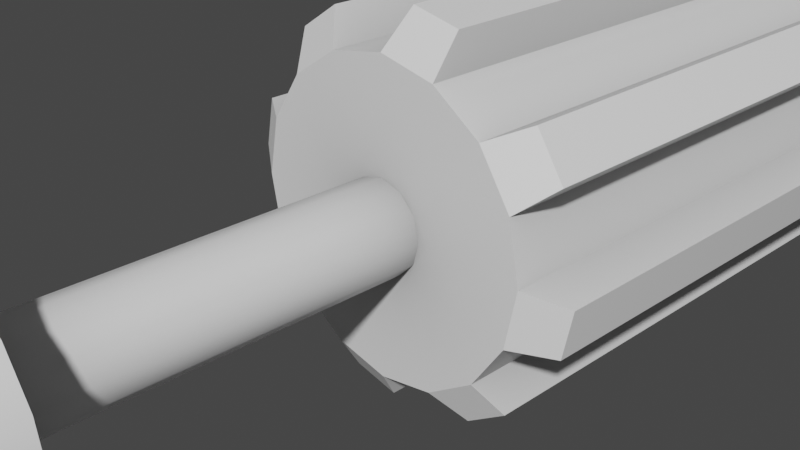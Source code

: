 # Source: ratcord.blend  (saved by Blender 3.0.42; exported with 4.5.12 LTS)
import bpy
from mathutils import Matrix  # noqa: F401  (used for matrix-valued properties, if any)

bpy.ops.wm.read_factory_settings(use_empty=True)
scene = bpy.context.scene
scene.name = 'Scene'

# ---- collections
col_collection = bpy.data.collections.new('Collection'); scene.collection.children.link(col_collection)

# ---- images (referenced by path relative to the original .blend; pixels are not part of the script)
import os
ASSET_DIR = os.environ.get("B2B_ASSET_DIR", "")  # directory of the original .blend (textures are referenced by path, not embedded)
HERE = os.path.dirname(os.path.abspath(__file__))  # packed textures are extracted next to this script under _unpacked/

def load_image(name, relpath, width, height, colorspace="sRGB"):
    """Load a texture the original file referenced (path relative to the .blend, or extracted next to this script)."""
    p = next((c for c in (os.path.join(HERE, relpath), os.path.join(ASSET_DIR, relpath)) if relpath and os.path.exists(c)), "")
    if p:
        img = bpy.data.images.load(p, check_existing=True)
        img.name = name
    else:  # same state as the original file: an image datablock whose file is absent (Cycles renders it pink)
        img = bpy.data.images.new(name, width, height)
        img.source = "FILE"
        img.filepath = "//" + (relpath or name)
    img.colorspace_settings.name = colorspace
    return img
img_ratcord = load_image('ratcord', 'ratcord.png', 1024, 1024, 'sRGB')

# ---- materials (node trees are filled in below, after node groups)
mat_ratcord = bpy.data.materials.new('ratcord')

# ---- material node trees
mat_ratcord.use_nodes = True; mat_ratcord.node_tree.nodes.clear()
_N = mat_ratcord.node_tree.nodes; _L = mat_ratcord.node_tree.links
n0 = _N.new('ShaderNodeBsdfPrincipled'); n0.name = 'Principled BSDF'; n0.location = (10, 300)
n0.distribution = 'GGX'
n0.subsurface_method = 'RANDOM_WALK_SKIN'
n0.inputs[3].default_value = 1.45
n0.inputs[27].default_value = (0.0, 0.0, 0.0, 1.0)
n0.inputs[28].default_value = 1.0
n1 = _N.new('ShaderNodeOutputMaterial'); n1.name = 'Material Output'; n1.location = (300, 300)
n2 = _N.new('ShaderNodeAmbientOcclusion'); n2.name = 'Ambient Occlusion'; n2.location = (-278, 244)
n2.samples = 25
n2.inputs[1].default_value = 10.0
n3 = _N.new('ShaderNodeTexImage'); n3.name = 'Image Texture'; n3.location = (-547, 110)
n3.image = img_ratcord
_L.new(n0.outputs[0], n1.inputs[0])
_L.new(n2.outputs[1], n0.inputs[0])
n1.is_active_output = True

# ---- world
world_world = bpy.data.worlds.new('World'); scene.world = world_world
world_world.use_nodes = True; world_world.node_tree.nodes.clear()
_N = world_world.node_tree.nodes; _L = world_world.node_tree.links
n0 = _N.new('ShaderNodeOutputWorld'); n0.name = 'World Output'; n0.location = (300, 300)
n1 = _N.new('ShaderNodeBackground'); n1.name = 'Background'; n1.location = (10, 300)
n1.inputs[0].default_value = (0.05088, 0.05088, 0.05088, 1.0)
_L.new(n1.outputs[0], n0.inputs[0])
n0.is_active_output = True
world_world.color = (0.05088, 0.05088, 0.05088)
world_world.use_sun_shadow = False
world_world.sun_shadow_jitter_overblur = 0.0

# ---- cameras
cam_camera = bpy.data.cameras.new('Camera')
cam_camera.clip_end = 100.0
cam_camera.ortho_scale = 7.314

# ---- lights
light_light = bpy.data.lights.new('Light', 'POINT')
light_light.transmission_factor = 0.0
light_light.energy = 1000.0
light_light.shadow_soft_size = 0.1
light_light.shadow_maximum_resolution = 0.006
light_light.use_absolute_resolution = True

# ---- meshes
me_cylinder = bpy.data.meshes.new('Cylinder')
me_cylinder.from_pydata([(0.0, 1.0, 0.1324), (0.3827, 0.9239, 0.1324), (0.7071, 0.7071, 0.1324), (0.9239, 0.3827, 0.1324), (1.0, -8.164e-08, 0.1324), (0.9239, -0.3827, 0.1324), (0.7071, -0.7071, 0.1324), (0.3827, -0.9239, 0.1324), (-8.742e-08, -1.0, 0.1324), (-0.3827, -0.9239, 0.1324), (-0.7071, -0.7071, 0.1324), (-0.9239, -0.3827, 0.1324), (-1.0, -2.6e-08, 0.1324), (-0.9239, 0.3827, 0.1324), (-0.7071, 0.7071, 0.1324), (-0.3827, 0.9239, 0.1324), (0.4006, 1.175, -0.02852), (0.07945, 1.238, -0.02852), (0.9319, 0.8196, -0.02852), (1.114, 0.5473, -0.02852), (1.238, -0.07945, -0.02852), (1.175, -0.4006, -0.02852), (0.8196, -0.9319, -0.02852), (0.5473, -1.114, -0.02852), (-0.07945, -1.238, -0.02852), (-0.4006, -1.175, -0.02852), (-0.9319, -0.8196, -0.02852), (-1.114, -0.5473, -0.02852), (-1.238, 0.07945, -0.02852), (-1.175, 0.4006, -0.02852), (-0.8196, 0.9319, -0.02852), (-0.5473, 1.114, -0.02852), (6.532e-09, 0.771, 2.529), (6.532e-09, 0.771, 4.071), (0.295, 0.7123, 2.529), (0.295, 0.7123, 4.071), (0.5451, 0.5451, 2.529), (0.5451, 0.5451, 4.071), (0.7123, 0.295, 2.529), (0.7123, 0.295, 4.071), (0.771, 1.118e-07, 2.529), (0.771, 1.118e-07, 4.071), (0.7123, -0.295, 2.529), (0.7123, -0.295, 4.071), (0.5451, -0.5451, 2.529), (0.5451, -0.5451, 4.071), (0.295, -0.7123, 2.529), (0.295, -0.7123, 4.071), (-6.087e-08, -0.771, 2.529), (-6.087e-08, -0.771, 4.071), (-0.295, -0.7123, 2.529), (-0.295, -0.7123, 4.071), (-0.5451, -0.5451, 2.529), (-0.5451, -0.5451, 4.071), (-0.7123, -0.295, 2.529), (-0.7123, -0.295, 4.071), (-0.771, 1.547e-07, 2.529), (-0.771, 1.547e-07, 4.071), (-0.7123, 0.295, 2.529), (-0.7123, 0.295, 4.071), (-0.5451, 0.5451, 2.529), (-0.5451, 0.5451, 4.071), (-0.295, 0.7123, 2.529), (-0.295, 0.7123, 4.071), (-1.054e-08, 0.2927, 0.04237), (-1.054e-08, 0.2927, 10.66), (0.1463, 0.2535, 0.04237), (0.1463, 0.2535, 10.66), (0.2535, 0.1463, 0.04237), (0.2535, 0.1463, 10.66), (0.2927, 7.122e-09, 0.04237), (0.2927, 4.457e-07, 10.66), (0.2535, -0.1463, 0.04237), (0.2535, -0.1463, 10.66), (0.1463, -0.2535, 0.04237), (0.1463, -0.2535, 10.66), (-3.613e-08, -0.2927, 0.04237), (-3.613e-08, -0.2927, 10.66), (-0.1463, -0.2535, 0.04237), (-0.1463, -0.2535, 10.66), (-0.2535, -0.1463, 0.04237), (-0.2535, -0.1463, 10.66), (-0.2927, 2.341e-08, 0.04237), (-0.2927, 4.62e-07, 10.66), (-0.2535, 0.1463, 0.04237), (-0.2535, 0.1463, 10.66), (-0.1463, 0.2535, 0.04237), (-0.1463, 0.2535, 10.66), (-4.828e-10, 1.113, 10.44), (-4.828e-10, 1.113, 11.19), (0.4259, 1.028, 10.44), (0.4259, 1.028, 11.19), (0.7869, 0.7869, 10.44), (0.7869, 0.7869, 11.19), (1.028, 0.4259, 10.44), (1.028, 0.4259, 11.19), (1.113, 4.654e-07, 10.44), (1.113, 4.009e-07, 11.19), (1.028, -0.4259, 10.44), (1.028, -0.4259, 11.19), (0.7869, -0.7869, 10.44), (0.7869, -0.7869, 11.19), (0.4259, -1.028, 10.44), (0.4259, -1.028, 11.19), (-9.777e-08, -1.113, 10.44), (-9.777e-08, -1.113, 11.19), (-0.4259, -1.028, 10.44), (-0.4259, -1.028, 11.19), (-0.7869, -0.7869, 10.44), (-0.7869, -0.7869, 11.19), (-1.028, -0.4259, 10.44), (-1.028, -0.4259, 11.19), (-1.113, 5.273e-07, 10.44), (-1.113, 4.628e-07, 11.19), (-1.028, 0.4259, 10.44), (-1.028, 0.4259, 11.19), (-0.7869, 0.7869, 10.44), (-0.7869, 0.7869, 11.19), (-0.4259, 1.028, 10.44), (-0.4259, 1.028, 11.19), (0.02426, 0.3781, -11.2), (-0.1365, 0.3296, -11.2), (-0.2523, 0.2523, -11.2), (-0.3296, 0.1365, -11.2), (-0.3568, -4.37e-07, -11.2), (-0.3296, -0.1365, -11.2), (-0.2523, -0.2523, -11.2), (-0.1365, -0.3296, -11.2), (-3.617e-08, -0.3568, -11.2), (0.1365, -0.3296, -11.2), (0.2523, -0.2523, -11.2), (0.3296, -0.1365, -11.2), (0.3568, -4.569e-07, -11.2), (0.3296, 0.1365, -11.2), (0.2523, 0.2523, -11.2), (0.1365, 0.3296, -11.2), (-4.979e-09, 0.3568, -11.2), (-1.301e-09, 2.586, 3.13), (0.08571, 2.601, 3.162), (-1.219e-09, 0.7292, 3.17), (-1.219e-09, 2.354, 3.17), (0.08571, 0.7292, 3.205), (0.08571, 2.354, 3.205), (0.1212, 0.7292, 3.291), (0.1212, 2.354, 3.291), (0.08571, 0.7292, 3.377), (0.08571, 2.354, 3.377), (-1.182e-08, 0.7292, 3.412), (-1.182e-08, 2.354, 3.412), (-0.08571, 0.7292, 3.377), (-0.08571, 2.354, 3.377), (-0.1212, 0.7292, 3.291), (-0.1212, 2.354, 3.291), (-0.08571, 0.7292, 3.205), (-0.08571, 2.354, 3.205), (0.1212, 2.639, 3.239), (0.08571, 2.676, 3.316), (-1.173e-08, 2.692, 3.348), (-0.08571, 2.676, 3.316), (-0.1212, 2.639, 3.239), (-0.08571, 2.601, 3.162), (4.198e-09, 2.881, 2.911), (-0.08571, 2.912, 2.928), (-0.1212, 2.988, 2.967), (-0.08571, 3.065, 3.006), (-6.058e-09, 3.096, 3.022), (0.08571, 3.065, 3.006), (0.1212, 2.988, 2.967), (0.08571, 2.912, 2.928), (-9.572e-10, 2.986, 2.576), (-0.08571, 3.021, 2.581), (-0.1212, 3.106, 2.594), (-0.08571, 3.19, 2.607), (-1.208e-08, 3.226, 2.612), (0.08571, 3.19, 2.607), (0.1212, 3.106, 2.594), (0.08571, 3.021, 2.581), (-9.572e-10, 3.192, -6.231), (-0.08571, 3.227, -6.237), (-0.1212, 3.311, -6.251), (-0.08571, 3.396, -6.264), (-1.208e-08, 3.431, -6.27), (0.08571, 3.396, -6.264), (0.1212, 3.311, -6.251), (0.08571, 3.227, -6.237), (-9.572e-10, 3.112, -6.554), (-0.08571, 3.141, -6.574), (-0.1212, 3.212, -6.623), (-0.08571, 3.283, -6.671), (-1.208e-08, 3.312, -6.691), (0.08571, 3.283, -6.671), (0.1212, 3.212, -6.623), (0.08571, 3.141, -6.574), (-9.572e-10, 2.845, -6.772), (-0.08571, 2.86, -6.804), (-0.1212, 2.895, -6.882), (-0.08571, 2.931, -6.96), (-1.208e-08, 2.946, -6.993), (0.08571, 2.931, -6.96), (0.1212, 2.895, -6.882), (0.08571, 2.86, -6.804), (-9.572e-10, 2.552, -6.853), (-0.08571, 2.555, -6.888), (-0.1212, 2.561, -6.973), (-0.08571, 2.568, -7.059), (-1.208e-08, 2.571, -7.094), (0.08571, 2.568, -7.059), (0.1212, 2.561, -6.973), (0.08571, 2.555, -6.888), (-9.572e-10, 1.105, -6.874), (-0.08571, 1.106, -6.909), (-0.1212, 1.107, -6.995), (-0.08571, 1.109, -7.08), (-1.208e-08, 1.11, -7.116), (0.08571, 1.109, -7.08), (0.1212, 1.107, -6.995), (0.08571, 1.106, -6.909), (-0.1951, -5.06e-07, -12.66), (-0.1951, -4.696e-07, -11.17), (-0.138, 0.138, -12.66), (-0.138, 0.138, -11.17), (-5.062e-09, 0.1951, -12.66), (-5.062e-09, 0.1951, -11.17), (0.138, 0.138, -12.66), (0.138, 0.138, -11.17), (0.1951, -4.944e-07, -12.66), (0.1951, -4.58e-07, -11.17), (0.138, -0.138, -12.66), (0.138, -0.138, -11.17), (1.199e-08, -0.1951, -12.66), (1.199e-08, -0.1951, -11.17), (-0.138, -0.138, -11.17), (-0.138, -0.138, -12.66), (0.1223, 0.3586, -11.2), (0.2845, 0.2502, -11.2), (0.3401, 0.1671, -11.2), (0.3781, -0.02426, -11.2), (0.3586, -0.1223, -11.2), (0.2502, -0.2845, -11.2), (0.1671, -0.3401, -11.2), (-0.02426, -0.3781, -11.2), (-0.1223, -0.3586, -11.2), (-0.2845, -0.2502, -11.2), (-0.3401, -0.1671, -11.2), (-0.3781, 0.02425, -11.2), (-0.3586, 0.1223, -11.2), (-0.2502, 0.2845, -11.2), (-0.1671, 0.3401, -11.2), (0.0, 1.0, -9.547), (-2.817e-10, 0.9701, -9.659), (0.3712, 0.8962, -9.659), (0.3827, 0.9239, -9.547), (0.7071, 0.7071, -9.547), (0.686, 0.686, -9.659), (0.8962, 0.3712, -9.659), (0.9239, 0.3827, -9.547), (1.0, -4.179e-07, -9.547), (0.9701, -4.208e-07, -9.659), (0.8962, -0.3712, -9.659), (0.9239, -0.3827, -9.547), (0.7071, -0.7071, -9.547), (0.686, -0.686, -9.659), (0.3712, -0.8962, -9.659), (0.3827, -0.9239, -9.547), (-8.742e-08, -1.0, -9.547), (-8.509e-08, -0.9701, -9.659), (-0.3712, -0.8962, -9.659), (-0.3827, -0.9239, -9.547), (-0.7071, -0.7071, -9.547), (-0.686, -0.686, -9.659), (-0.8962, -0.3712, -9.659), (-0.9239, -0.3827, -9.547), (-1.0, -3.622e-07, -9.547), (-0.9701, -3.668e-07, -9.659), (-0.8962, 0.3712, -9.659), (-0.9239, 0.3827, -9.547), (-0.7071, 0.7071, -9.547), (-0.686, 0.686, -9.659), (-0.3712, 0.8962, -9.659), (-0.3827, 0.9239, -9.547), (0.07707, 1.201, -9.749), (0.07945, 1.238, -9.639), (0.4006, 1.175, -9.639), (0.3886, 1.14, -9.749), (0.9041, 0.7951, -9.749), (0.9319, 0.8196, -9.639), (1.114, 0.5473, -9.639), (1.081, 0.531, -9.749), (1.201, -0.07707, -9.749), (1.238, -0.07945, -9.639), (1.175, -0.4006, -9.639), (1.14, -0.3886, -9.749), (0.7951, -0.9041, -9.749), (0.8196, -0.9319, -9.639), (0.5473, -1.114, -9.639), (0.531, -1.081, -9.749), (-0.07707, -1.201, -9.749), (-0.07945, -1.238, -9.639), (-0.4006, -1.175, -9.639), (-0.3886, -1.14, -9.749), (-0.9041, -0.7951, -9.749), (-0.9319, -0.8196, -9.639), (-1.114, -0.5474, -9.639), (-1.081, -0.531, -9.749), (-1.201, 0.07707, -9.749), (-1.238, 0.07944, -9.639), (-1.175, 0.4006, -9.639), (-1.14, 0.3886, -9.749), (-0.7951, 0.9041, -9.749), (-0.8196, 0.9319, -9.639), (-0.5473, 1.114, -9.639), (-0.531, 1.081, -9.749), (5.212e-18, -1.168, 2.997), (0.2052, -1.19, 3.112), (0.2052, -1.234, 3.344), (-1.768e-08, -1.256, 3.459), (-0.2052, -1.234, 3.344), (-0.2052, -1.19, 3.112), (4.972e-18, -1.748, 2.854), (0.2055, -1.76, 2.966), (0.2055, -1.784, 3.191), (-1.768e-08, -1.796, 3.303), (-0.2055, -1.784, 3.191), (-0.2055, -1.76, 2.966), (4.721e-18, -2.546, 2.986), (0.2055, -2.496, 3.078), (0.2055, -2.397, 3.262), (-1.782e-08, -2.347, 3.354), (-0.2055, -2.397, 3.262), (-0.2055, -2.496, 3.078), (5.279e-18, -3.093, 3.969), (0.2055, -2.991, 4.01), (0.2055, -2.786, 4.094), (-1.754e-08, -2.683, 4.136), (-0.2055, -2.786, 4.094), (-0.2055, -2.991, 4.01), (8.16e-18, -3.263, 5.865), (0.2055, -3.149, 5.889), (0.2055, -2.92, 5.936), (-1.782e-08, -2.806, 5.959), (-0.2055, -2.92, 5.936), (-0.2055, -3.149, 5.889), (1.88e-18, -3.777, 7.852), (0.2055, -3.67, 7.9), (0.2055, -3.457, 7.995), (-1.754e-08, -3.35, 8.043), (-0.2055, -3.457, 7.995), (-0.2055, -3.67, 7.9), (7.174e-18, -4.884, 9.536), (0.2055, -4.78, 9.585), (0.2055, -4.57, 9.684), (-1.782e-08, -4.465, 9.734), (-0.2055, -4.57, 9.684), (-0.2055, -4.78, 9.585), (2.506e-18, -5.432, 11.5), (0.2052, -5.318, 11.51), (0.2052, -5.09, 11.53), (-1.673e-08, -4.976, 11.54), (-0.2052, -5.09, 11.53), (-0.2052, -5.318, 11.51), (6.963e-18, -5.189, 13.26), (0.1965, -5.078, 13.24), (0.1965, -4.857, 13.21), (-1.727e-08, -4.746, 13.19), (-0.1965, -4.857, 13.21), (-0.1965, -5.078, 13.24), (0.1177, -1.174, 3.029), (2.316e-18, -0.6462, 3.092), (0.2034, -0.6606, 3.208), (0.2353, -1.212, 3.228), (0.2034, -0.6894, 3.439), (0.1177, -1.25, 3.427), (-1.805e-08, -0.7039, 3.555), (-0.1177, -1.25, 3.427), (-0.2034, -0.6894, 3.439), (-0.2353, -1.212, 3.228), (-0.2034, -0.6606, 3.208), (-0.1177, -1.174, 3.029), (0.1178, -1.751, 2.885), (0.2356, -1.772, 3.079), (0.1178, -1.793, 3.272), (-0.1178, -1.793, 3.272), (-0.2356, -1.772, 3.079), (-0.1178, -1.751, 2.885), (0.2055, -1.502, 3.268), (0.2055, -1.455, 3.039), (-0.2055, -1.455, 3.039), (-0.2055, -1.502, 3.268), (2.242e-18, -1.432, 2.924), (-1.782e-08, -1.525, 3.383), (0.1178, -2.532, 3.012), (0.2356, -2.446, 3.17), (0.1178, -2.361, 3.328), (-0.1178, -2.361, 3.328), (-0.2356, -2.446, 3.17), (-0.1178, -2.532, 3.012), (0.2055, -2.095, 3.168), (0.2055, -2.126, 2.956), (-0.2055, -2.126, 2.956), (-0.2055, -2.095, 3.168), (-1.782e-08, -2.08, 3.275), (2.12e-18, -2.141, 2.849), (0.1178, -3.065, 3.98), (0.2356, -2.888, 4.052), (0.1178, -2.712, 4.124), (-0.1178, -2.712, 4.124), (-0.2356, -2.888, 4.052), (-0.1178, -3.065, 3.98), (0.2055, -2.796, 3.418), (2.262e-18, -2.877, 3.351), (-0.2055, -2.796, 3.418), (-0.2055, -2.635, 3.553), (-1.782e-08, -2.554, 3.62), (0.2055, -2.635, 3.553), (0.1178, -3.231, 5.872), (0.2356, -3.034, 5.912), (0.1178, -2.838, 5.952), (-0.1178, -2.838, 5.952), (-0.2356, -3.034, 5.912), (-0.1178, -3.231, 5.872), (-0.2055, -3.077, 4.874), (-0.2055, -2.851, 4.926), (-1.782e-08, -2.738, 4.952), (0.2055, -2.851, 4.926), (0.2055, -3.077, 4.874), (2.437e-18, -3.189, 4.848), (0.1178, -3.747, 7.866), (0.2356, -3.563, 7.948), (0.1178, -3.38, 8.03), (-0.1178, -3.38, 8.03), (-0.2356, -3.563, 7.948), (-0.1178, -3.747, 7.866), (2.152e-18, -3.433, 6.894), (-0.2055, -3.322, 6.928), (-0.2055, -3.1, 6.996), (-1.782e-08, -2.989, 7.03), (0.2055, -3.1, 6.996), (0.2055, -3.322, 6.928), (0.1178, -4.855, 9.549), (0.2356, -4.675, 9.635), (0.1178, -4.494, 9.72), (-0.1178, -4.494, 9.72), (-0.2356, -4.675, 9.635), (-0.1178, -4.855, 9.549), (-0.2055, -4.213, 8.758), (-0.2055, -4.005, 8.867), (-1.782e-08, -3.901, 8.922), (0.2055, -4.005, 8.867), (0.2055, -4.213, 8.758), (1.925e-18, -4.317, 8.704), (0.1177, -5.4, 11.5), (0.2353, -5.204, 11.52), (0.1177, -5.008, 11.53), (-0.1177, -5.008, 11.53), (-0.2353, -5.204, 11.52), (-0.1177, -5.4, 11.5), (2.238e-18, -5.282, 10.45), (-0.2055, -5.173, 10.49), (-0.2055, -4.954, 10.55), (-1.782e-08, -4.844, 10.58), (0.2055, -4.954, 10.55), (0.2055, -5.173, 10.49), (0.1131, -5.159, 13.25), (0.2262, -4.968, 13.22), (0.1131, -4.777, 13.19), (-0.1131, -4.777, 13.19), (-0.2262, -4.968, 13.22), (-0.1131, -5.159, 13.25), (-0.2034, -5.216, 12.57), (-0.2034, -4.986, 12.55), (-1.828e-08, -4.872, 12.54), (0.2034, -4.986, 12.55), (0.2034, -5.216, 12.57), (2.582e-18, -5.33, 12.58), (0.2335, -5.101, 12.56), (-0.1168, -4.904, 12.55), (-0.1168, -5.298, 12.58), (0.1168, -5.298, 12.58), (0.1168, -4.904, 12.55), (0.1178, -5.251, 10.46), (0.1178, -4.875, 10.57), (-0.2356, -5.063, 10.52), (0.2356, -5.063, 10.52), (-0.1178, -4.875, 10.57), (-0.2335, -5.101, 12.56), (0.2356, -4.109, 8.813), (-0.1178, -3.93, 8.906), (-0.1178, -4.288, 8.719), (0.1178, -4.288, 8.719), (0.1178, -3.93, 8.906), (-0.1178, -5.251, 10.46), (0.1178, -3.402, 6.904), (0.1178, -3.02, 7.02), (-0.2356, -3.211, 6.962), (0.2356, -3.211, 6.962), (-0.1178, -3.02, 7.02), (-0.2356, -4.109, 8.813), (0.2356, -2.964, 4.9), (-0.1178, -2.77, 4.944), (-0.1178, -3.158, 4.856), (0.1178, -3.158, 4.856), (0.1178, -2.77, 4.944), (-0.1178, -3.402, 6.904), (0.1178, -2.576, 3.602), (-0.2356, -2.715, 3.486), (0.2356, -2.715, 3.486), (-0.1178, -2.576, 3.602), (-0.1178, -2.854, 3.37), (-0.2356, -2.964, 4.9), (-0.1178, -2.084, 3.245), (-0.1178, -2.137, 2.879), (0.1178, -2.137, 2.879), (0.1178, -2.084, 3.245), (-0.2356, -2.111, 3.062), (0.1178, -2.854, 3.37), (-0.1178, -1.519, 3.351), (-0.1178, -1.438, 2.956), (0.1178, -1.519, 3.351), (0.1178, -1.438, 2.956), (-0.2356, -1.479, 3.153), (0.2356, -2.111, 3.062), (0.2356, -1.479, 3.153), (-0.1168, -0.6502, 3.124), (-0.2335, -0.675, 3.324), (-0.1168, -0.6998, 3.523), (0.1168, -0.6998, 3.523), (0.2335, -0.675, 3.324), (0.1168, -0.6502, 3.124)], [], [(277, 308, 246, 122), (250, 253, 134, 135), (291, 258, 131, 237), (254, 257, 132, 133), (0, 1, 16, 17), (258, 261, 130, 131), (4, 5, 21, 20), (262, 265, 128, 129), (299, 266, 127, 241), (266, 269, 126, 127), (293, 22, 23, 294), (270, 273, 124, 125), (271, 11, 12, 272), (274, 277, 122, 123), (1, 0, 15, 14, 13, 12, 11, 10, 9, 8, 7, 6, 5, 4, 3, 2), (8, 9, 25, 24), (249, 280, 120, 136), (285, 18, 19, 286), (284, 287, 235, 234), (288, 291, 237, 236), (292, 295, 239, 238), (296, 299, 241, 240), (300, 303, 243, 242), (304, 307, 245, 244), (308, 311, 247, 246), (279, 15, 0, 248), (267, 9, 10, 268), (283, 250, 135, 233), (269, 300, 242, 126), (14, 15, 31, 30), (5, 259, 290, 21), (261, 292, 238, 130), (311, 278, 121, 247), (10, 11, 27, 26), (260, 6, 22, 293), (253, 284, 234, 134), (303, 270, 125, 243), (6, 7, 23, 22), (305, 28, 29, 306), (295, 262, 129, 239), (2, 3, 19, 18), (287, 254, 133, 235), (273, 304, 244, 124), (275, 13, 14, 276), (265, 296, 240, 128), (12, 13, 29, 28), (259, 5, 6, 260), (257, 288, 236, 132), (307, 274, 123, 245), (32, 33, 35, 34), (34, 35, 37, 36), (36, 37, 39, 38), (38, 39, 41, 40), (40, 41, 43, 42), (42, 43, 45, 44), (44, 45, 47, 46), (46, 47, 49, 48), (48, 49, 51, 50), (50, 51, 53, 52), (52, 53, 55, 54), (54, 55, 57, 56), (56, 57, 59, 58), (58, 59, 61, 60), (35, 33, 63, 61, 59, 57, 55, 53, 51, 49, 47, 45, 43, 41, 39, 37), (60, 61, 63, 62), (62, 63, 33, 32), (32, 34, 36, 38, 40, 42, 44, 46, 48, 50, 52, 54, 56, 58, 60, 62), (64, 65, 67, 66), (66, 67, 69, 68), (68, 69, 71, 70), (70, 71, 73, 72), (72, 73, 75, 74), (74, 75, 77, 76), (76, 77, 79, 78), (78, 79, 81, 80), (80, 81, 83, 82), (82, 83, 85, 84), (88, 89, 91, 90), (84, 85, 87, 86), (86, 87, 65, 64), (90, 91, 93, 92), (92, 93, 95, 94), (94, 95, 97, 96), (96, 97, 99, 98), (98, 99, 101, 100), (100, 101, 103, 102), (102, 103, 105, 104), (104, 105, 107, 106), (106, 107, 109, 108), (108, 109, 111, 110), (110, 111, 113, 112), (112, 113, 115, 114), (114, 115, 117, 116), (91, 89, 119, 117, 115, 113, 111, 109, 107, 105, 103, 101, 99, 97, 95, 93), (116, 117, 119, 118), (118, 119, 89, 88), (88, 90, 92, 94, 96, 98, 100, 102, 104, 106, 108, 110, 112, 114, 116, 118), (9, 267, 298, 25), (11, 271, 302, 27), (13, 275, 306, 29), (276, 14, 30, 309), (289, 20, 21, 290), (280, 283, 233, 120), (15, 279, 310, 31), (301, 26, 27, 302), (255, 3, 4, 256), (256, 4, 20, 289), (3, 255, 286, 19), (264, 8, 24, 297), (281, 17, 16, 282), (297, 24, 25, 298), (272, 12, 28, 305), (263, 7, 8, 264), (309, 30, 31, 310), (1, 251, 282, 16), (268, 10, 26, 301), (7, 263, 294, 23), (251, 1, 2, 252), (252, 2, 18, 285), (278, 249, 136, 121), (156, 155, 167, 166), (154, 152, 159, 160), (139, 140, 142, 141), (137, 160, 162, 161), (146, 144, 155, 156), (141, 142, 144, 143), (138, 137, 161, 168), (142, 140, 137, 138), (143, 144, 146, 145), (158, 157, 165, 164), (152, 150, 158, 159), (145, 146, 148, 147), (160, 159, 163, 162), (144, 142, 138, 155), (147, 148, 150, 149), (155, 138, 168, 167), (150, 148, 157, 158), (149, 150, 152, 151), (148, 146, 156, 157), (140, 154, 160, 137), (151, 152, 154, 153), (157, 156, 166, 165), (166, 167, 175, 174), (153, 154, 140, 139), (159, 158, 164, 163), (169, 170, 178, 177), (164, 165, 173, 172), (162, 163, 171, 170), (167, 168, 176, 175), (165, 166, 174, 173), (163, 164, 172, 171), (161, 162, 170, 169), (168, 161, 169, 176), (183, 184, 192, 191), (176, 169, 177, 184), (174, 175, 183, 182), (172, 173, 181, 180), (170, 171, 179, 178), (175, 176, 184, 183), (173, 174, 182, 181), (171, 172, 180, 179), (186, 187, 195, 194), (181, 182, 190, 189), (179, 180, 188, 187), (177, 178, 186, 185), (184, 177, 185, 192), (182, 183, 191, 190), (180, 181, 189, 188), (178, 179, 187, 186), (200, 193, 201, 208), (191, 192, 200, 199), (189, 190, 198, 197), (187, 188, 196, 195), (185, 186, 194, 193), (192, 185, 193, 200), (190, 191, 199, 198), (188, 189, 197, 196), (203, 204, 212, 211), (198, 199, 207, 206), (196, 197, 205, 204), (194, 195, 203, 202), (199, 200, 208, 207), (197, 198, 206, 205), (195, 196, 204, 203), (193, 194, 202, 201), (201, 202, 210, 209), (208, 201, 209, 216), (206, 207, 215, 214), (204, 205, 213, 212), (202, 203, 211, 210), (207, 208, 216, 215), (205, 206, 214, 213), (228, 227, 225, 226), (230, 229, 227, 228), (226, 225, 223, 224), (224, 223, 221, 222), (222, 221, 219, 220), (220, 219, 217, 218), (218, 217, 232, 231), (231, 232, 229, 230), (223, 225, 227, 229, 232, 217, 219, 221), (251, 252, 253, 250), (255, 256, 257, 254), (259, 260, 261, 258), (263, 264, 265, 262), (267, 268, 269, 266), (271, 272, 273, 270), (275, 276, 277, 274), (279, 248, 249, 278), (281, 282, 283, 280), (285, 286, 287, 284), (289, 290, 291, 288), (293, 294, 295, 292), (297, 298, 299, 296), (301, 302, 303, 300), (305, 306, 307, 304), (309, 310, 311, 308), (256, 289, 288, 257), (290, 259, 258, 291), (248, 281, 280, 249), (282, 251, 250, 283), (266, 299, 298, 267), (308, 277, 276, 309), (310, 279, 278, 311), (300, 269, 268, 301), (302, 271, 270, 303), (292, 261, 260, 293), (294, 263, 262, 295), (284, 253, 252, 285), (286, 255, 254, 287), (304, 273, 272, 305), (306, 275, 274, 307), (296, 265, 264, 297), (248, 0, 17, 281), (245, 124, 244), (125, 126, 243), (123, 124, 245), (122, 126, 125), (123, 122, 124), (132, 131, 134), (122, 125, 124), (122, 127, 126), (247, 122, 246), (127, 240, 241), (247, 121, 122), (235, 133, 134), (121, 129, 127), (240, 127, 128), (136, 129, 121), (129, 128, 127), (120, 135, 136), (129, 135, 130), (233, 135, 120), (135, 129, 136), (239, 129, 130), (130, 238, 239), (134, 130, 135), (134, 131, 130), (234, 235, 134), (133, 132, 134), (132, 237, 131), (126, 242, 243), (236, 237, 132), (121, 127, 122), (521, 384, 320, 379), (520, 396, 326, 391), (519, 386, 323, 382), (518, 385, 319, 378), (517, 389, 321, 380), (516, 388, 318, 383), (515, 387, 322, 381), (514, 408, 331, 402), (513, 398, 329, 394), (512, 400, 327, 392), (511, 397, 325, 390), (510, 401, 324, 395), (509, 399, 328, 393), (508, 420, 341, 418), (507, 409, 330, 407), (506, 411, 334, 405), (505, 413, 332, 403), (504, 410, 335, 406), (503, 412, 333, 404), (502, 432, 342, 431), (501, 422, 339, 416), (500, 424, 337, 414), (499, 425, 336, 419), (498, 421, 340, 417), (497, 423, 338, 415), (496, 444, 353, 442), (495, 434, 346, 429), (494, 436, 344, 427), (493, 433, 347, 430), (492, 435, 345, 428), (491, 437, 343, 426), (490, 456, 354, 455), (489, 446, 351, 440), (488, 448, 349, 438), (487, 449, 348, 443), (486, 445, 352, 441), (485, 447, 350, 439), (484, 468, 365, 466), (483, 458, 358, 453), (482, 460, 356, 451), (481, 457, 359, 454), (480, 459, 357, 452), (479, 461, 355, 450), (360, 462, 361, 463, 362, 464, 363, 465, 364, 466, 365, 467), (478, 470, 363, 464), (477, 472, 361, 462), (476, 473, 360, 467), (475, 469, 364, 465), (474, 471, 362, 463), (472, 474, 463, 361), (355, 451, 474, 472), (451, 356, 471, 474), (470, 475, 465, 363), (357, 453, 475, 470), (453, 358, 469, 475), (468, 476, 467, 365), (359, 455, 476, 468), (455, 354, 473, 476), (473, 477, 462, 360), (354, 450, 477, 473), (450, 355, 472, 477), (471, 478, 464, 362), (356, 452, 478, 471), (452, 357, 470, 478), (456, 479, 450, 354), (348, 438, 479, 456), (438, 349, 461, 479), (460, 480, 452, 356), (350, 440, 480, 460), (440, 351, 459, 480), (458, 481, 454, 358), (352, 442, 481, 458), (442, 353, 457, 481), (461, 482, 451, 355), (349, 439, 482, 461), (439, 350, 460, 482), (459, 483, 453, 357), (351, 441, 483, 459), (441, 352, 458, 483), (469, 484, 466, 364), (358, 454, 484, 469), (454, 359, 468, 484), (448, 485, 439, 349), (343, 427, 485, 448), (427, 344, 447, 485), (446, 486, 441, 351), (345, 429, 486, 446), (429, 346, 445, 486), (444, 487, 443, 353), (347, 431, 487, 444), (431, 342, 449, 487), (449, 488, 438, 348), (342, 426, 488, 449), (426, 343, 448, 488), (447, 489, 440, 350), (344, 428, 489, 447), (428, 345, 446, 489), (457, 490, 455, 359), (353, 443, 490, 457), (443, 348, 456, 490), (432, 491, 426, 342), (336, 414, 491, 432), (414, 337, 437, 491), (436, 492, 428, 344), (338, 416, 492, 436), (416, 339, 435, 492), (434, 493, 430, 346), (340, 418, 493, 434), (418, 341, 433, 493), (437, 494, 427, 343), (337, 415, 494, 437), (415, 338, 436, 494), (435, 495, 429, 345), (339, 417, 495, 435), (417, 340, 434, 495), (445, 496, 442, 352), (346, 430, 496, 445), (430, 347, 444, 496), (424, 497, 415, 337), (331, 403, 497, 424), (403, 332, 423, 497), (422, 498, 417, 339), (333, 405, 498, 422), (405, 334, 421, 498), (420, 499, 419, 341), (335, 407, 499, 420), (407, 330, 425, 499), (425, 500, 414, 336), (330, 402, 500, 425), (402, 331, 424, 500), (423, 501, 416, 338), (332, 404, 501, 423), (404, 333, 422, 501), (433, 502, 431, 347), (341, 419, 502, 433), (419, 336, 432, 502), (413, 503, 404, 332), (326, 392, 503, 413), (392, 327, 412, 503), (411, 504, 406, 334), (328, 394, 504, 411), (394, 329, 410, 504), (408, 505, 403, 331), (325, 391, 505, 408), (391, 326, 413, 505), (412, 506, 405, 333), (327, 393, 506, 412), (393, 328, 411, 506), (410, 507, 407, 335), (329, 395, 507, 410), (395, 324, 409, 507), (421, 508, 418, 340), (334, 406, 508, 421), (406, 335, 420, 508), (400, 509, 393, 327), (321, 381, 509, 400), (381, 322, 399, 509), (398, 510, 395, 329), (323, 383, 510, 398), (383, 318, 401, 510), (401, 511, 390, 324), (318, 378, 511, 401), (378, 319, 397, 511), (396, 512, 392, 326), (320, 380, 512, 396), (380, 321, 400, 512), (399, 513, 394, 328), (322, 382, 513, 399), (382, 323, 398, 513), (409, 514, 402, 330), (324, 390, 514, 409), (390, 325, 408, 514), (389, 515, 381, 321), (315, 373, 515, 389), (373, 316, 387, 515), (386, 516, 383, 323), (317, 377, 516, 386), (377, 312, 388, 516), (384, 517, 380, 320), (314, 371, 517, 384), (371, 315, 389, 517), (388, 518, 378, 318), (312, 366, 518, 388), (366, 313, 385, 518), (387, 519, 382, 322), (316, 375, 519, 387), (375, 317, 386, 519), (397, 520, 391, 325), (319, 379, 520, 397), (379, 320, 396, 520), (385, 521, 379, 319), (313, 369, 521, 385), (369, 314, 384, 521), (377, 522, 367, 312), (317, 376, 522, 377), (375, 523, 376, 317), (316, 374, 523, 375), (373, 524, 374, 316), (315, 372, 524, 373), (371, 525, 372, 315), (314, 370, 525, 371), (369, 526, 370, 314), (313, 368, 526, 369), (366, 527, 368, 313), (312, 367, 527, 366)])
me_cylinder.polygons.foreach_set('use_smooth', [True] * 469)
_k = set([(0, 1), (0, 15), (1, 2), (2, 3), (3, 4), (4, 5), (5, 6), (6, 7), (7, 8), (8, 9), (9, 10), (10, 11), (11, 12), (12, 13), (13, 14), (14, 15)])
me_cylinder.attributes.new('sharp_edge', 'BOOLEAN', 'EDGE').data.foreach_set('value', [ (min(e.vertices), max(e.vertices)) in _k for e in me_cylinder.edges])
_uv = me_cylinder.uv_layers.new(name='UVMap')
_uv.uv.foreach_set('vector', [0.6302, 0.09013, 0.6177, 0.08627, 0.6528, 0.006337, 0.6545, 0.006604, 0.7384, 0.1561, 0.7535, 0.1547, 0.7699, 0.245, 0.7644, 0.2455, 0.9141, 0.1625, 0.9275, 0.1583, 0.9542, 0.2475, 0.9525, 0.2478, 0.9556, 0.09036, 0.9342, 0.09036, 0.941, 0.0, 0.9488, 0.0, 0.2967, 0.3506, 0.3051, 0.3303, 0.3174, 0.3373, 0.3104, 0.3544, 0.7728, 0.09157, 0.7587, 0.09066, 0.7809, 0.006564, 0.7861, 0.006896, 0.2811, 0.2723, 0.2607, 0.2638, 0.2678, 0.2515, 0.2848, 0.2586, 0.9776, 0.09036, 0.9562, 0.09036, 0.963, 0.0, 0.9709, 0.0, 0.9559, 0.1625, 0.9693, 0.1583, 0.9961, 0.2475, 0.9943, 0.2478, 0.7314, 0.09157, 0.7172, 0.09066, 0.7394, 0.006564, 0.7447, 0.006896, 0.1371, 0.2226, 0.1371, 0.02289, 0.16, 0.02289, 0.16, 0.2226, 0.9335, 0.09036, 0.9122, 0.09036, 0.9189, 0.0, 0.9268, 0.0, 0.3483, 0.2207, 0.3483, 0.01955, 0.3756, 0.01955, 0.3756, 0.2207, 0.6444, 0.09138, 0.6302, 0.09013, 0.6545, 0.006604, 0.6597, 0.007065, 0.3051, 0.3303, 0.2967, 0.3506, 0.2811, 0.3662, 0.2607, 0.3747, 0.2387, 0.3747, 0.2183, 0.3662, 0.2027, 0.3506, 0.1943, 0.3303, 0.1943, 0.3082, 0.2027, 0.2879, 0.2183, 0.2723, 0.2387, 0.2638, 0.2607, 0.2638, 0.2811, 0.2723, 0.2967, 0.2879, 0.3051, 0.3082, 0.2027, 0.2879, 0.1943, 0.3082, 0.182, 0.3012, 0.189, 0.2841, 0.9601, 0.08818, 0.9486, 0.08338, 0.9864, 0.006337, 0.9873, 0.006732, 0.6492, 0.2226, 0.6492, 0.02289, 0.6721, 0.02289, 0.6721, 0.2226, 0.7738, 0.1613, 0.7904, 0.1608, 0.8007, 0.248, 0.7955, 0.2481, 0.7071, 0.08735, 0.6905, 0.08685, 0.7121, 0.0, 0.7173, 0.0001564, 0.885, 0.1613, 0.9016, 0.1608, 0.9118, 0.248, 0.9066, 0.2481, 0.8182, 0.08735, 0.8016, 0.08685, 0.8233, 0.0, 0.8285, 0.0001564, 0.8294, 0.1613, 0.846, 0.1608, 0.8563, 0.248, 0.851, 0.2481, 0.7348, 0.08735, 0.7183, 0.08685, 0.7399, 0.0, 0.7451, 0.0001564, 0.8572, 0.1613, 0.8738, 0.1608, 0.884, 0.248, 0.8788, 0.2481, 0.519, 0.2207, 0.519, 0.01955, 0.5463, 0.01955, 0.5463, 0.2207, 0.263, 0.2207, 0.263, 0.01955, 0.2902, 0.01955, 0.2902, 0.2207, 0.7249, 0.1602, 0.7384, 0.1561, 0.7644, 0.2455, 0.7626, 0.2458, 0.7172, 0.09066, 0.7046, 0.0871, 0.7378, 0.006337, 0.7394, 0.006564, 0.2607, 0.3747, 0.2811, 0.3662, 0.2848, 0.3799, 0.2678, 0.387, 0.09227, 0.01955, 0.09227, 0.2207, 0.07469, 0.2226, 0.0747, 0.02289, 0.7587, 0.09066, 0.746, 0.0871, 0.7792, 0.006337, 0.7809, 0.006564, 0.871, 0.1611, 0.8833, 0.1559, 0.9124, 0.2432, 0.9115, 0.2436, 0.1943, 0.3303, 0.2027, 0.3506, 0.189, 0.3544, 0.182, 0.3373, 0.1196, 0.2207, 0.1196, 0.01955, 0.1371, 0.02289, 0.1371, 0.2226, 0.6254, 0.09011, 0.6119, 0.08618, 0.6482, 0.0, 0.65, 0.0002584, 0.6986, 0.1611, 0.7109, 0.1559, 0.74, 0.2432, 0.7391, 0.2436, 0.2387, 0.2638, 0.2183, 0.2723, 0.2146, 0.2586, 0.2317, 0.2515, 0.3932, 0.2226, 0.3932, 0.02289, 0.4161, 0.02289, 0.4161, 0.2226, 0.7848, 0.1611, 0.7971, 0.1559, 0.8262, 0.2432, 0.8253, 0.2436, 0.3051, 0.3082, 0.2967, 0.2879, 0.3104, 0.2841, 0.3174, 0.3012, 0.8279, 0.1611, 0.8402, 0.1559, 0.8693, 0.2432, 0.8684, 0.2436, 0.8394, 0.08818, 0.8279, 0.08338, 0.8657, 0.006337, 0.8666, 0.006732, 0.4336, 0.2207, 0.4336, 0.01955, 0.4609, 0.01955, 0.4609, 0.2207, 0.7991, 0.08818, 0.7877, 0.08338, 0.8255, 0.006337, 0.8263, 0.006732, 0.2183, 0.3662, 0.2387, 0.3747, 0.2317, 0.387, 0.2146, 0.3799, 0.09227, 0.2207, 0.09227, 0.01955, 0.1196, 0.01955, 0.1196, 0.2207, 0.8796, 0.08818, 0.8681, 0.08338, 0.9059, 0.006337, 0.9068, 0.006732, 0.6515, 0.1682, 0.665, 0.1642, 0.6895, 0.2541, 0.6878, 0.2543, 0.6738, 0.6465, 0.6174, 0.6217, 0.6217, 0.6118, 0.6781, 0.6367, 0.6781, 0.6367, 0.6217, 0.6118, 0.6248, 0.6047, 0.6812, 0.6295, 0.6378, 0.728, 0.5815, 0.7032, 0.5846, 0.696, 0.6409, 0.7209, 0.6409, 0.7209, 0.5846, 0.696, 0.5889, 0.6862, 0.6452, 0.7111, 0.6452, 0.7111, 0.5889, 0.6862, 0.5937, 0.6753, 0.6501, 0.7001, 0.6501, 0.7001, 0.5937, 0.6753, 0.5983, 0.6648, 0.6547, 0.6896, 0.6547, 0.6896, 0.5983, 0.6648, 0.602, 0.6564, 0.6584, 0.6813, 0.6584, 0.6813, 0.602, 0.6564, 0.6043, 0.6514, 0.6606, 0.6763, 0.5149, 0.5545, 0.5712, 0.5794, 0.569, 0.5844, 0.5127, 0.5596, 0.5127, 0.5596, 0.569, 0.5844, 0.5654, 0.5928, 0.509, 0.5679, 0.509, 0.5679, 0.5654, 0.5928, 0.5608, 0.6033, 0.5044, 0.5784, 0.5044, 0.5784, 0.5608, 0.6033, 0.5559, 0.6142, 0.4996, 0.5894, 0.4996, 0.5894, 0.5559, 0.6142, 0.5516, 0.624, 0.4952, 0.5992, 0.6606, 0.6762, 0.6042, 0.6514, 0.6079, 0.6431, 0.6643, 0.6679, 0.504, 0.669, 0.493, 0.6642, 0.4847, 0.6555, 0.4803, 0.6443, 0.4806, 0.6323, 0.4854, 0.6213, 0.4941, 0.613, 0.5053, 0.6086, 0.5173, 0.6089, 0.5283, 0.6137, 0.5367, 0.6224, 0.541, 0.6336, 0.5407, 0.6456, 0.5359, 0.6566, 0.5272, 0.6649, 0.516, 0.6693, 0.6643, 0.6679, 0.6079, 0.6431, 0.6126, 0.6326, 0.6689, 0.6575, 0.6689, 0.6575, 0.6126, 0.6326, 0.6174, 0.6217, 0.6738, 0.6465, 0.5726, 0.6333, 0.5836, 0.6381, 0.5919, 0.6468, 0.5963, 0.658, 0.596, 0.67, 0.5912, 0.681, 0.5825, 0.6893, 0.5713, 0.6936, 0.5593, 0.6934, 0.5483, 0.6885, 0.54, 0.6799, 0.5356, 0.6686, 0.5359, 0.6566, 0.5407, 0.6456, 0.5494, 0.6373, 0.5606, 0.633, 0.6962, 0.7626, 0.308, 0.5916, 0.3101, 0.5868, 0.6983, 0.7579, 0.6983, 0.7579, 0.3101, 0.5868, 0.3112, 0.5841, 0.6995, 0.7551, 0.6837, 0.791, 0.2955, 0.6199, 0.2976, 0.6152, 0.6858, 0.7862, 0.6858, 0.7862, 0.2976, 0.6152, 0.3, 0.6096, 0.6882, 0.7807, 0.6882, 0.7807, 0.3, 0.6096, 0.3021, 0.6048, 0.6904, 0.7758, 0.6904, 0.7758, 0.3021, 0.6048, 0.3034, 0.602, 0.6916, 0.773, 0.6758, 0.8089, 0.2876, 0.6379, 0.2888, 0.6351, 0.677, 0.8061, 0.677, 0.8061, 0.2888, 0.6351, 0.2909, 0.6302, 0.6792, 0.8013, 0.6792, 0.8013, 0.2909, 0.6302, 0.2934, 0.6247, 0.6816, 0.7957, 0.6816, 0.7957, 0.2934, 0.6247, 0.2955, 0.6199, 0.6837, 0.791, 0.4628, 0.5228, 0.4507, 0.5502, 0.4365, 0.544, 0.4486, 0.5166, 0.6916, 0.773, 0.3034, 0.602, 0.3055, 0.5971, 0.6938, 0.7682, 0.6938, 0.7682, 0.3055, 0.5971, 0.308, 0.5916, 0.6962, 0.7626, 0.4486, 0.5166, 0.4365, 0.544, 0.4262, 0.5395, 0.4383, 0.5121, 0.4332, 0.5097, 0.4211, 0.5371, 0.4108, 0.5326, 0.4229, 0.5053, 0.4229, 0.5053, 0.4108, 0.5326, 0.3967, 0.5265, 0.4087, 0.4991, 0.4087, 0.4991, 0.3967, 0.5265, 0.3808, 0.5195, 0.3929, 0.4921, 0.3929, 0.4921, 0.3808, 0.5195, 0.3657, 0.5128, 0.3778, 0.4854, 0.3778, 0.4854, 0.3657, 0.5128, 0.3537, 0.5075, 0.3657, 0.4801, 0.3657, 0.4801, 0.3537, 0.5075, 0.3464, 0.5042, 0.3585, 0.4768, 0.5914, 0.5555, 0.5793, 0.5828, 0.572, 0.5797, 0.5841, 0.5523, 0.5841, 0.5523, 0.572, 0.5797, 0.5599, 0.5744, 0.572, 0.547, 0.572, 0.547, 0.5599, 0.5744, 0.5448, 0.5677, 0.5569, 0.5403, 0.5569, 0.5403, 0.5448, 0.5677, 0.529, 0.5607, 0.5411, 0.5334, 0.5411, 0.5334, 0.529, 0.5607, 0.5149, 0.5545, 0.527, 0.5271, 0.5057, 0.5418, 0.4936, 0.5692, 0.4816, 0.5638, 0.4937, 0.5364, 0.3591, 0.6052, 0.3432, 0.5982, 0.3312, 0.5857, 0.3249, 0.5695, 0.3253, 0.5521, 0.3323, 0.5363, 0.3449, 0.5243, 0.361, 0.518, 0.3784, 0.5184, 0.3942, 0.5254, 0.4062, 0.5379, 0.4125, 0.5541, 0.4121, 0.5714, 0.4051, 0.5873, 0.3926, 0.5993, 0.3764, 0.6056, 0.4937, 0.5364, 0.4816, 0.5638, 0.4665, 0.5572, 0.4786, 0.5298, 0.4786, 0.5298, 0.4665, 0.5572, 0.4507, 0.5502, 0.4628, 0.5228, 0.423, 0.6333, 0.411, 0.6208, 0.4047, 0.6046, 0.4051, 0.5873, 0.4121, 0.5714, 0.4247, 0.5594, 0.4408, 0.5532, 0.4582, 0.5536, 0.474, 0.5605, 0.486, 0.5731, 0.4923, 0.5893, 0.4919, 0.6066, 0.4849, 0.6225, 0.4724, 0.6344, 0.4562, 0.6407, 0.4389, 0.6403, 0.263, 0.01955, 0.263, 0.2207, 0.2454, 0.2226, 0.2454, 0.02289, 0.3483, 0.01955, 0.3483, 0.2207, 0.3307, 0.2226, 0.3307, 0.02289, 0.4336, 0.01955, 0.4336, 0.2207, 0.4161, 0.2226, 0.4161, 0.02289, 0.4609, 0.2207, 0.4609, 0.01955, 0.4785, 0.02289, 0.4785, 0.2226, 0.05179, 0.2226, 0.0518, 0.02289, 0.0747, 0.02289, 0.07469, 0.2226, 0.7626, 0.08735, 0.746, 0.08685, 0.7677, 0.0, 0.7729, 0.0001564, 0.519, 0.01955, 0.519, 0.2207, 0.5014, 0.2226, 0.5014, 0.02289, 0.3078, 0.2226, 0.3078, 0.02289, 0.3307, 0.02289, 0.3307, 0.2226, 0.00693, 0.2207, 0.006935, 0.01955, 0.03422, 0.01955, 0.03422, 0.2207, 0.03422, 0.2207, 0.03422, 0.01955, 0.0518, 0.02289, 0.05179, 0.2226, 0.6896, 0.01955, 0.6897, 0.2207, 0.6721, 0.2226, 0.6721, 0.02289, 0.2049, 0.2207, 0.2049, 0.01955, 0.2225, 0.02289, 0.2225, 0.2226, 0.5638, 0.2226, 0.5638, 0.02289, 0.5867, 0.02289, 0.5867, 0.2226, 0.2225, 0.2226, 0.2225, 0.02289, 0.2454, 0.02289, 0.2454, 0.2226, 0.3756, 0.2207, 0.3756, 0.01955, 0.3932, 0.02289, 0.3932, 0.2226, 0.1776, 0.2207, 0.1776, 0.01955, 0.2049, 0.01955, 0.2049, 0.2207, 0.4785, 0.2226, 0.4785, 0.02289, 0.5014, 0.02289, 0.5014, 0.2226, 0.6043, 0.01955, 0.6043, 0.2207, 0.5867, 0.2226, 0.5867, 0.02289, 0.2902, 0.2207, 0.2902, 0.01955, 0.3078, 0.02289, 0.3078, 0.2226, 0.1776, 0.01955, 0.1776, 0.2207, 0.16, 0.2226, 0.16, 0.02289, 0.6043, 0.2207, 0.6043, 0.01955, 0.6316, 0.01955, 0.6316, 0.2207, 0.6316, 0.2207, 0.6316, 0.01955, 0.6492, 0.02289, 0.6492, 0.2226, 0.9997, 0.09036, 0.9783, 0.09036, 0.985, 0.0, 0.9929, 0.0, 0.2243, 0.7942, 0.2275, 0.7944, 0.2327, 0.8109, 0.2303, 0.8127, 0.6377, 0.8603, 0.6406, 0.8622, 0.6339, 0.8711, 0.632, 0.8681, 0.6379, 0.5749, 0.6973, 0.6011, 0.6959, 0.6042, 0.6365, 0.5781, 0.7057, 0.6048, 0.7077, 0.602, 0.7189, 0.6069, 0.7164, 0.6095, 0.2266, 0.7818, 0.2296, 0.7834, 0.2275, 0.7944, 0.2243, 0.7942, 0.256, 0.7264, 0.233, 0.7844, 0.2296, 0.7834, 0.2527, 0.7255, 0.7049, 0.6082, 0.7057, 0.6048, 0.7164, 0.6095, 0.7161, 0.6132, 0.6959, 0.6042, 0.6973, 0.6011, 0.7057, 0.6048, 0.7049, 0.6082, 0.2527, 0.7255, 0.2296, 0.7834, 0.2266, 0.7818, 0.2497, 0.7238, 0.4302, 0.4853, 0.4282, 0.4882, 0.4137, 0.4818, 0.4162, 0.4792, 0.6406, 0.8622, 0.6438, 0.8633, 0.6363, 0.8734, 0.6339, 0.8711, 0.4986, 0.5229, 0.4392, 0.4968, 0.4405, 0.4936, 0.4999, 0.5198, 0.632, 0.8681, 0.6339, 0.8711, 0.6183, 0.8785, 0.6183, 0.8748, 0.2296, 0.7834, 0.233, 0.7844, 0.2311, 0.7938, 0.2275, 0.7944, 0.4999, 0.5198, 0.4405, 0.4936, 0.4419, 0.4905, 0.5013, 0.5167, 0.2275, 0.7944, 0.2311, 0.7938, 0.2353, 0.8084, 0.2327, 0.8109, 0.4419, 0.4905, 0.4405, 0.4936, 0.4282, 0.4882, 0.4302, 0.4853, 0.6711, 0.8071, 0.6438, 0.8633, 0.6406, 0.8622, 0.6678, 0.806, 0.4405, 0.4936, 0.4392, 0.4968, 0.4274, 0.4916, 0.4282, 0.4882, 0.6973, 0.6011, 0.6987, 0.598, 0.7077, 0.602, 0.7057, 0.6048, 0.6678, 0.806, 0.6406, 0.8622, 0.6377, 0.8603, 0.6649, 0.8041, 0.4282, 0.4882, 0.4274, 0.4916, 0.4134, 0.4854, 0.4137, 0.4818, 0.2303, 0.8127, 0.2327, 0.8109, 0.2448, 0.8206, 0.2433, 0.8231, 0.6393, 0.5718, 0.6987, 0.598, 0.6973, 0.6011, 0.6379, 0.5749, 0.6339, 0.8711, 0.6363, 0.8734, 0.6186, 0.8814, 0.6183, 0.8785, 0.6048, 0.8704, 0.604, 0.8725, 0.2835, 0.7263, 0.2847, 0.7243, 0.9825, 0.7536, 0.9817, 0.7572, 0.9661, 0.7518, 0.9674, 0.7484, 0.6183, 0.8748, 0.6183, 0.8785, 0.6029, 0.876, 0.604, 0.8725, 0.2327, 0.8109, 0.2353, 0.8084, 0.2467, 0.8174, 0.2448, 0.8206, 0.9817, 0.7572, 0.9799, 0.7597, 0.9647, 0.7544, 0.9661, 0.7518, 0.6183, 0.8785, 0.6186, 0.8814, 0.6021, 0.8788, 0.6029, 0.876, 0.6187, 0.8726, 0.6183, 0.8748, 0.604, 0.8725, 0.6048, 0.8704, 0.2353, 0.8084, 0.2368, 0.8067, 0.2477, 0.8154, 0.2467, 0.8174, 0.5701, 0.9589, 0.5709, 0.9553, 0.5847, 0.9572, 0.5853, 0.9608, 0.2467, 0.8174, 0.2477, 0.8154, 0.5716, 0.9531, 0.5709, 0.9553, 0.2433, 0.8231, 0.2448, 0.8206, 0.5701, 0.9589, 0.5696, 0.9617, 0.9674, 0.7484, 0.9661, 0.7518, 0.6413, 0.6088, 0.643, 0.6055, 0.604, 0.8725, 0.6029, 0.876, 0.2814, 0.7293, 0.2835, 0.7263, 0.2448, 0.8206, 0.2467, 0.8174, 0.5709, 0.9553, 0.5701, 0.9589, 0.9661, 0.7518, 0.9647, 0.7544, 0.6404, 0.6115, 0.6413, 0.6088, 0.6029, 0.876, 0.6021, 0.8788, 0.2796, 0.7316, 0.2814, 0.7293, 0.2728, 0.7174, 0.2697, 0.7194, 0.2656, 0.7039, 0.2692, 0.7037, 0.6413, 0.6088, 0.6404, 0.6115, 0.6261, 0.6038, 0.6265, 0.6007, 0.2814, 0.7293, 0.2796, 0.7316, 0.2669, 0.7207, 0.2697, 0.7194, 0.2847, 0.7243, 0.2835, 0.7263, 0.2728, 0.7174, 0.2744, 0.7159, 0.5709, 0.9553, 0.5716, 0.9531, 0.5847, 0.955, 0.5847, 0.9572, 0.5696, 0.9617, 0.5701, 0.9589, 0.5853, 0.9608, 0.5863, 0.9637, 0.643, 0.6055, 0.6413, 0.6088, 0.6265, 0.6007, 0.6287, 0.5978, 0.2835, 0.7263, 0.2814, 0.7293, 0.2697, 0.7194, 0.2728, 0.7174, 0.482, 0.5007, 0.4801, 0.5036, 0.4693, 0.4988, 0.4708, 0.4957, 0.5853, 0.9608, 0.5847, 0.9572, 0.5972, 0.9506, 0.5995, 0.9534, 0.6351, 0.5812, 0.6376, 0.5785, 0.6506, 0.5843, 0.6487, 0.5872, 0.2697, 0.7194, 0.2669, 0.7207, 0.2624, 0.7035, 0.2656, 0.7039, 0.49, 0.5079, 0.4897, 0.5115, 0.4792, 0.5069, 0.4801, 0.5036, 0.4924, 0.5053, 0.49, 0.5079, 0.4801, 0.5036, 0.482, 0.5007, 0.5863, 0.9637, 0.5853, 0.9608, 0.5995, 0.9534, 0.602, 0.9554, 0.6348, 0.5848, 0.6351, 0.5812, 0.6487, 0.5872, 0.6479, 0.5906, 0.268, 0.6908, 0.2649, 0.6892, 0.2886, 0.6384, 0.2916, 0.6402, 0.602, 0.9554, 0.5995, 0.9534, 0.6076, 0.9428, 0.6108, 0.9439, 0.6479, 0.5906, 0.6487, 0.5872, 0.6625, 0.5933, 0.6612, 0.5964, 0.2692, 0.7037, 0.2656, 0.7039, 0.268, 0.6908, 0.2713, 0.6917, 0.5995, 0.9534, 0.5972, 0.9506, 0.6047, 0.9409, 0.6076, 0.9428, 0.6487, 0.5872, 0.6506, 0.5843, 0.664, 0.5902, 0.6625, 0.5933, 0.2656, 0.7039, 0.2624, 0.7035, 0.2649, 0.6892, 0.268, 0.6908, 0.4801, 0.5036, 0.4792, 0.5069, 0.468, 0.502, 0.4693, 0.4988, 0.4693, 0.4988, 0.468, 0.502, 0.415, 0.4786, 0.4164, 0.4755, 0.4708, 0.4957, 0.4693, 0.4988, 0.4164, 0.4755, 0.4178, 0.4724, 0.6108, 0.9439, 0.6076, 0.9428, 0.629, 0.8912, 0.6323, 0.8921, 0.6612, 0.5964, 0.6625, 0.5933, 0.7159, 0.6168, 0.7146, 0.6199, 0.2713, 0.6917, 0.268, 0.6908, 0.2916, 0.6402, 0.2948, 0.6412, 0.6076, 0.9428, 0.6047, 0.9409, 0.626, 0.8895, 0.629, 0.8912, 0.6625, 0.5933, 0.664, 0.5902, 0.7173, 0.6137, 0.7159, 0.6168, 0.6323, 0.5877, 0.6867, 0.6117, 0.6844, 0.6172, 0.6299, 0.5932, 0.6338, 0.5843, 0.6883, 0.6084, 0.6867, 0.6117, 0.6323, 0.5877, 0.6299, 0.5932, 0.6844, 0.6172, 0.6825, 0.6214, 0.628, 0.5974, 0.3628, 0.4671, 0.4173, 0.4911, 0.4154, 0.4954, 0.3609, 0.4714, 0.3609, 0.4714, 0.4154, 0.4954, 0.413, 0.5009, 0.3585, 0.4768, 0.4441, 0.4989, 0.4986, 0.5229, 0.4967, 0.5272, 0.4422, 0.5032, 0.4422, 0.5032, 0.4967, 0.5272, 0.4943, 0.5326, 0.4398, 0.5086, 0.4398, 0.5086, 0.4943, 0.5326, 0.4928, 0.536, 0.4383, 0.512, 0.5533, 0.6201, 0.5557, 0.6147, 0.5613, 0.6125, 0.5668, 0.6149, 0.5689, 0.6205, 0.5665, 0.6259, 0.561, 0.6281, 0.5555, 0.6257, 0.6399, 0.09771, 0.6243, 0.09657, 0.6254, 0.09011, 0.6406, 0.09121, 0.9559, 0.09685, 0.9339, 0.09685, 0.9342, 0.09036, 0.9556, 0.09036, 0.9262, 0.1518, 0.9418, 0.1503, 0.9426, 0.1568, 0.9275, 0.1583, 0.978, 0.09685, 0.9559, 0.09685, 0.9562, 0.09036, 0.9776, 0.09036, 0.7309, 0.09764, 0.7163, 0.09671, 0.7172, 0.09066, 0.7314, 0.09157, 0.9339, 0.09685, 0.9118, 0.09685, 0.9122, 0.09036, 0.9335, 0.09036, 0.6437, 0.09745, 0.6291, 0.09616, 0.6302, 0.09013, 0.6444, 0.09138, 1.0, 0.09685, 0.978, 0.09685, 0.9783, 0.09036, 0.9997, 0.09036, 0.7622, 0.09375, 0.7451, 0.09323, 0.746, 0.08685, 0.7626, 0.08735, 0.7729, 0.1549, 0.79, 0.1544, 0.7904, 0.1608, 0.7738, 0.1613, 0.7066, 0.09375, 0.6895, 0.09323, 0.6905, 0.08685, 0.7071, 0.08735, 0.884, 0.1549, 0.9011, 0.1544, 0.9016, 0.1608, 0.885, 0.1613, 0.8178, 0.09375, 0.8007, 0.09323, 0.8016, 0.08685, 0.8182, 0.08735, 0.8285, 0.1549, 0.8456, 0.1544, 0.846, 0.1608, 0.8294, 0.1613, 0.7344, 0.09375, 0.7173, 0.09323, 0.7183, 0.08685, 0.7348, 0.08735, 0.8563, 0.1549, 0.8734, 0.1544, 0.8738, 0.1608, 0.8572, 0.1613, 0.8784, 0.0941, 0.8666, 0.08915, 0.8681, 0.08338, 0.8796, 0.08818, 0.9124, 0.1562, 0.9262, 0.1518, 0.9275, 0.1583, 0.9141, 0.1625, 0.9589, 0.0941, 0.9471, 0.08915, 0.9486, 0.08338, 0.9601, 0.08818, 0.7233, 0.1539, 0.7372, 0.1496, 0.7384, 0.1561, 0.7249, 0.1602, 0.9693, 0.1583, 0.9559, 0.1625, 0.9542, 0.1562, 0.968, 0.1518, 0.6177, 0.08627, 0.6302, 0.09013, 0.6291, 0.09616, 0.6162, 0.09217, 0.8693, 0.1549, 0.882, 0.1496, 0.8833, 0.1559, 0.871, 0.1611, 0.7046, 0.0871, 0.7172, 0.09066, 0.7163, 0.09671, 0.7032, 0.09304, 0.6969, 0.1549, 0.7096, 0.1496, 0.7109, 0.1559, 0.6986, 0.1611, 0.746, 0.0871, 0.7587, 0.09066, 0.7577, 0.09671, 0.7447, 0.09304, 0.7831, 0.1549, 0.7958, 0.1496, 0.7971, 0.1559, 0.7848, 0.1611, 0.6119, 0.08618, 0.6254, 0.09011, 0.6243, 0.09657, 0.6104, 0.09252, 0.8262, 0.1549, 0.8389, 0.1496, 0.8402, 0.1559, 0.8279, 0.1611, 0.8279, 0.08338, 0.8394, 0.08818, 0.8382, 0.0941, 0.8263, 0.08915, 0.65, 0.1618, 0.6639, 0.1578, 0.665, 0.1642, 0.6515, 0.1682, 0.7877, 0.08338, 0.7991, 0.08818, 0.7979, 0.0941, 0.7861, 0.08915, 0.5463, 0.2207, 0.5463, 0.01955, 0.5638, 0.02289, 0.5638, 0.2226, 0.3489, 0.2537, 0.3421, 0.2524, 0.3436, 0.2515, 0.3342, 0.2524, 0.3269, 0.2554, 0.3326, 0.2515, 0.3493, 0.2554, 0.3421, 0.2524, 0.3489, 0.2537, 0.3549, 0.261, 0.3269, 0.2554, 0.3342, 0.2524, 0.3493, 0.2554, 0.3549, 0.261, 0.3421, 0.2524, 0.3342, 0.292, 0.3269, 0.2889, 0.3493, 0.2889, 0.3549, 0.261, 0.3342, 0.2524, 0.3421, 0.2524, 0.3549, 0.261, 0.3214, 0.261, 0.3269, 0.2554, 0.3588, 0.2667, 0.3549, 0.261, 0.3566, 0.2615, 0.3214, 0.261, 0.3174, 0.2667, 0.3196, 0.2615, 0.3588, 0.2667, 0.3579, 0.2683, 0.3549, 0.261, 0.3436, 0.2929, 0.3421, 0.292, 0.3493, 0.2889, 0.3579, 0.2683, 0.3184, 0.2761, 0.3214, 0.261, 0.3174, 0.2667, 0.3214, 0.261, 0.3184, 0.2683, 0.3579, 0.2761, 0.3184, 0.2761, 0.3579, 0.2683, 0.3184, 0.2761, 0.3184, 0.2683, 0.3214, 0.261, 0.3588, 0.2777, 0.3549, 0.2834, 0.3579, 0.2761, 0.3184, 0.2761, 0.3549, 0.2834, 0.3214, 0.2834, 0.3566, 0.2829, 0.3549, 0.2834, 0.3588, 0.2777, 0.3549, 0.2834, 0.3184, 0.2761, 0.3579, 0.2761, 0.3174, 0.2777, 0.3184, 0.2761, 0.3214, 0.2834, 0.3214, 0.2834, 0.3196, 0.2829, 0.3174, 0.2777, 0.3493, 0.2889, 0.3214, 0.2834, 0.3549, 0.2834, 0.3493, 0.2889, 0.3269, 0.2889, 0.3214, 0.2834, 0.3489, 0.2907, 0.3436, 0.2929, 0.3493, 0.2889, 0.3421, 0.292, 0.3342, 0.292, 0.3493, 0.2889, 0.3342, 0.292, 0.3274, 0.2907, 0.3269, 0.2889, 0.3269, 0.2554, 0.3274, 0.2537, 0.3326, 0.2515, 0.3326, 0.2929, 0.3274, 0.2907, 0.3342, 0.292, 0.3579, 0.2683, 0.3214, 0.261, 0.3549, 0.261, 0.6459, 0.3494, 0.6486, 0.3486, 0.65, 0.3555, 0.6474, 0.3565, 0.6508, 0.364, 0.6529, 0.3625, 0.6582, 0.3681, 0.6567, 0.3701, 0.902, 0.381, 0.9048, 0.3815, 0.904, 0.389, 0.9013, 0.3883, 0.6554, 0.2935, 0.6555, 0.2908, 0.663, 0.2908, 0.6631, 0.2935, 0.7024, 0.2944, 0.7023, 0.2915, 0.709, 0.2911, 0.7092, 0.294, 0.6557, 0.2989, 0.6555, 0.2965, 0.6633, 0.2964, 0.6634, 0.2989, 0.7021, 0.2887, 0.7017, 0.2866, 0.7087, 0.2861, 0.7088, 0.2883, 0.6479, 0.3199, 0.6486, 0.3174, 0.6636, 0.3167, 0.6634, 0.3193, 0.899, 0.3962, 0.9013, 0.3974, 0.8955, 0.4049, 0.8938, 0.403, 0.7163, 0.2935, 0.7159, 0.2907, 0.7222, 0.2903, 0.7228, 0.2932, 0.6724, 0.2927, 0.6718, 0.2902, 0.6804, 0.2885, 0.6816, 0.2909, 0.6727, 0.2981, 0.6727, 0.2957, 0.6821, 0.2938, 0.6819, 0.2963, 0.7159, 0.2878, 0.7162, 0.2857, 0.7233, 0.2853, 0.7224, 0.2875, 0.8501, 0.4009, 0.8497, 0.4038, 0.826, 0.3973, 0.8263, 0.3944, 0.6484, 0.3253, 0.6479, 0.3229, 0.6635, 0.3222, 0.6639, 0.3247, 0.8829, 0.4027, 0.8835, 0.4042, 0.8699, 0.4034, 0.8699, 0.4016, 0.6665, 0.3725, 0.6671, 0.37, 0.6805, 0.3674, 0.6806, 0.3701, 0.8844, 0.4066, 0.8853, 0.409, 0.8702, 0.4087, 0.8701, 0.406, 0.6458, 0.3093, 0.6459, 0.3063, 0.6587, 0.3054, 0.6588, 0.3084, 0.7347, 0.3168, 0.7344, 0.3144, 0.7587, 0.3135, 0.7592, 0.3159, 0.6785, 0.3059, 0.6782, 0.303, 0.7023, 0.2999, 0.7026, 0.3028, 0.6846, 0.3169, 0.6844, 0.3142, 0.7088, 0.3112, 0.709, 0.3138, 0.6851, 0.3223, 0.6848, 0.3198, 0.7092, 0.3168, 0.7095, 0.3192, 0.8506, 0.3964, 0.8504, 0.3982, 0.8267, 0.3917, 0.827, 0.3899, 0.6998, 0.3625, 0.6992, 0.3598, 0.7217, 0.3503, 0.7224, 0.353, 0.7514, 0.3957, 0.7518, 0.3986, 0.7283, 0.4049, 0.728, 0.4021, 0.8012, 0.3855, 0.801, 0.3873, 0.7753, 0.3875, 0.7752, 0.3856, 0.747, 0.3454, 0.7466, 0.3427, 0.7721, 0.3395, 0.7722, 0.3423, 0.8009, 0.3901, 0.8008, 0.3929, 0.7758, 0.3931, 0.7755, 0.3902, 0.7287, 0.3004, 0.7285, 0.2974, 0.7544, 0.2964, 0.7544, 0.2993, 0.7342, 0.3114, 0.7342, 0.3088, 0.7589, 0.3078, 0.7587, 0.3105, 0.8279, 0.3175, 0.8276, 0.315, 0.853, 0.3124, 0.8532, 0.3149, 0.7781, 0.3001, 0.778, 0.2971, 0.8002, 0.2982, 0.8003, 0.3012, 0.7815, 0.3113, 0.7819, 0.3087, 0.8042, 0.3098, 0.8039, 0.3125, 0.782, 0.3167, 0.7815, 0.3143, 0.8039, 0.3154, 0.8044, 0.3179, 0.7507, 0.3912, 0.751, 0.393, 0.7277, 0.3993, 0.7276, 0.3975, 0.7968, 0.3447, 0.7969, 0.3419, 0.8207, 0.3452, 0.8207, 0.3481, 0.6576, 0.3884, 0.6565, 0.391, 0.6423, 0.3825, 0.6436, 0.3801, 0.705, 0.3994, 0.7048, 0.4012, 0.6814, 0.3965, 0.6819, 0.3947, 0.8441, 0.3469, 0.8436, 0.3441, 0.8662, 0.3365, 0.8672, 0.339, 0.7047, 0.4038, 0.7045, 0.4067, 0.68, 0.4018, 0.6807, 0.3991, 0.8224, 0.3008, 0.8222, 0.2979, 0.8454, 0.2954, 0.8457, 0.2984, 0.8274, 0.3121, 0.8274, 0.3094, 0.8523, 0.3069, 0.8527, 0.3095, 0.7299, 0.2846, 0.7325, 0.2859, 0.7341, 0.2882, 0.7343, 0.2909, 0.733, 0.2933, 0.7307, 0.2948, 0.7279, 0.295, 0.7253, 0.2937, 0.7237, 0.2915, 0.7235, 0.2887, 0.7247, 0.2863, 0.7271, 0.2848, 0.8691, 0.2941, 0.8686, 0.2912, 0.8831, 0.2881, 0.8836, 0.2908, 0.8777, 0.305, 0.877, 0.3024, 0.8921, 0.2993, 0.893, 0.3017, 0.8782, 0.3104, 0.8782, 0.3079, 0.8935, 0.3045, 0.8935, 0.3069, 0.6596, 0.3842, 0.6588, 0.3859, 0.6449, 0.3777, 0.6459, 0.3762, 0.8887, 0.3254, 0.8873, 0.323, 0.9, 0.3131, 0.9015, 0.3153, 0.8902, 0.3278, 0.8887, 0.3254, 0.9015, 0.3153, 0.9032, 0.3175, 0.8683, 0.3416, 0.8672, 0.339, 0.8887, 0.3254, 0.8902, 0.3278, 0.8672, 0.339, 0.8662, 0.3365, 0.8873, 0.323, 0.8887, 0.3254, 0.8686, 0.2912, 0.8686, 0.2887, 0.8831, 0.2857, 0.8831, 0.2881, 0.8454, 0.2954, 0.8453, 0.293, 0.8686, 0.2887, 0.8686, 0.2912, 0.6819, 0.3947, 0.6814, 0.3965, 0.6588, 0.3859, 0.6596, 0.3842, 0.6565, 0.391, 0.6557, 0.393, 0.6414, 0.3844, 0.6423, 0.3825, 0.68, 0.4018, 0.6795, 0.4039, 0.6557, 0.393, 0.6565, 0.391, 0.8532, 0.3149, 0.853, 0.3124, 0.8782, 0.3079, 0.8782, 0.3104, 0.8782, 0.3079, 0.8777, 0.305, 0.893, 0.3017, 0.8935, 0.3045, 0.853, 0.3124, 0.8527, 0.3095, 0.8777, 0.305, 0.8782, 0.3079, 0.8527, 0.3095, 0.8523, 0.3069, 0.877, 0.3024, 0.8777, 0.305, 0.8698, 0.2966, 0.8691, 0.2941, 0.8836, 0.2908, 0.8845, 0.2933, 0.8462, 0.301, 0.8457, 0.2984, 0.8691, 0.2941, 0.8698, 0.2966, 0.8457, 0.2984, 0.8454, 0.2954, 0.8686, 0.2912, 0.8691, 0.2941, 0.8276, 0.315, 0.8274, 0.3121, 0.8527, 0.3095, 0.853, 0.3124, 0.8039, 0.3154, 0.8039, 0.3125, 0.8274, 0.3121, 0.8276, 0.315, 0.8039, 0.3125, 0.8042, 0.3098, 0.8274, 0.3094, 0.8274, 0.3121, 0.8224, 0.3035, 0.8224, 0.3008, 0.8457, 0.2984, 0.8462, 0.301, 0.8, 0.3038, 0.8003, 0.3012, 0.8224, 0.3008, 0.8224, 0.3035, 0.8003, 0.3012, 0.8002, 0.2982, 0.8222, 0.2979, 0.8224, 0.3008, 0.7048, 0.4012, 0.7047, 0.4038, 0.6807, 0.3991, 0.6814, 0.3965, 0.7277, 0.3993, 0.728, 0.4021, 0.7047, 0.4038, 0.7048, 0.4012, 0.728, 0.4021, 0.7283, 0.4049, 0.7045, 0.4067, 0.7047, 0.4038, 0.8446, 0.3496, 0.8441, 0.3469, 0.8672, 0.339, 0.8683, 0.3416, 0.8209, 0.3509, 0.8207, 0.3481, 0.8441, 0.3469, 0.8446, 0.3496, 0.8207, 0.3481, 0.8207, 0.3452, 0.8436, 0.3441, 0.8441, 0.3469, 0.8222, 0.2979, 0.8219, 0.2954, 0.8453, 0.293, 0.8454, 0.2954, 0.8002, 0.2982, 0.7998, 0.2958, 0.8219, 0.2954, 0.8222, 0.2979, 0.7276, 0.3975, 0.7277, 0.3993, 0.7048, 0.4012, 0.705, 0.3994, 0.6588, 0.3859, 0.6576, 0.3884, 0.6436, 0.3801, 0.6449, 0.3777, 0.6814, 0.3965, 0.6807, 0.3991, 0.6576, 0.3884, 0.6588, 0.3859, 0.6807, 0.3991, 0.68, 0.4018, 0.6565, 0.391, 0.6576, 0.3884, 0.7968, 0.3476, 0.7968, 0.3447, 0.8207, 0.3481, 0.8209, 0.3509, 0.7724, 0.3452, 0.7722, 0.3423, 0.7968, 0.3447, 0.7968, 0.3476, 0.7722, 0.3423, 0.7721, 0.3395, 0.7969, 0.3419, 0.7968, 0.3447, 0.778, 0.2971, 0.7776, 0.2947, 0.7998, 0.2958, 0.8002, 0.2982, 0.7544, 0.2964, 0.754, 0.2939, 0.7776, 0.2947, 0.778, 0.2971, 0.7752, 0.3856, 0.7753, 0.3875, 0.751, 0.393, 0.7507, 0.3912, 0.7518, 0.3986, 0.7521, 0.4008, 0.7285, 0.4071, 0.7283, 0.4049, 0.7758, 0.3931, 0.776, 0.3953, 0.7521, 0.4008, 0.7518, 0.3986, 0.7592, 0.3159, 0.7587, 0.3135, 0.7815, 0.3143, 0.782, 0.3167, 0.7815, 0.3143, 0.7815, 0.3113, 0.8039, 0.3125, 0.8039, 0.3154, 0.7587, 0.3135, 0.7587, 0.3105, 0.7815, 0.3113, 0.7815, 0.3143, 0.7587, 0.3105, 0.7589, 0.3078, 0.7819, 0.3087, 0.7815, 0.3113, 0.7777, 0.3028, 0.7781, 0.3001, 0.8003, 0.3012, 0.8, 0.3038, 0.7542, 0.302, 0.7544, 0.2993, 0.7781, 0.3001, 0.7777, 0.3028, 0.7544, 0.2993, 0.7544, 0.2964, 0.778, 0.2971, 0.7781, 0.3001, 0.7045, 0.4067, 0.7045, 0.4088, 0.6795, 0.4039, 0.68, 0.4018, 0.7283, 0.4049, 0.7285, 0.4071, 0.7045, 0.4088, 0.7045, 0.4067, 0.8044, 0.3179, 0.8039, 0.3154, 0.8276, 0.315, 0.8279, 0.3175, 0.7344, 0.3144, 0.7342, 0.3114, 0.7587, 0.3105, 0.7587, 0.3135, 0.7092, 0.3168, 0.709, 0.3138, 0.7342, 0.3114, 0.7344, 0.3144, 0.709, 0.3138, 0.7088, 0.3112, 0.7342, 0.3088, 0.7342, 0.3114, 0.7287, 0.303, 0.7287, 0.3004, 0.7544, 0.2993, 0.7542, 0.302, 0.7028, 0.3055, 0.7026, 0.3028, 0.7287, 0.3004, 0.7287, 0.303, 0.7026, 0.3028, 0.7023, 0.2999, 0.7285, 0.2974, 0.7287, 0.3004, 0.801, 0.3873, 0.8009, 0.3901, 0.7755, 0.3902, 0.7753, 0.3875, 0.8267, 0.3917, 0.8263, 0.3944, 0.8009, 0.3901, 0.801, 0.3873, 0.8263, 0.3944, 0.826, 0.3973, 0.8008, 0.3929, 0.8009, 0.3901, 0.7476, 0.3482, 0.747, 0.3454, 0.7722, 0.3423, 0.7724, 0.3452, 0.7232, 0.3558, 0.7224, 0.353, 0.747, 0.3454, 0.7476, 0.3482, 0.7224, 0.353, 0.7217, 0.3503, 0.7466, 0.3427, 0.747, 0.3454, 0.7285, 0.2974, 0.7282, 0.295, 0.754, 0.2939, 0.7544, 0.2964, 0.7023, 0.2999, 0.7021, 0.2974, 0.7282, 0.295, 0.7285, 0.2974, 0.827, 0.3899, 0.8267, 0.3917, 0.801, 0.3873, 0.8012, 0.3855, 0.751, 0.393, 0.7514, 0.3957, 0.728, 0.4021, 0.7277, 0.3993, 0.7753, 0.3875, 0.7755, 0.3902, 0.7514, 0.3957, 0.751, 0.393, 0.7755, 0.3902, 0.7758, 0.3931, 0.7518, 0.3986, 0.7514, 0.3957, 0.7005, 0.3652, 0.6998, 0.3625, 0.7224, 0.353, 0.7232, 0.3558, 0.6809, 0.3728, 0.6806, 0.3701, 0.6998, 0.3625, 0.7005, 0.3652, 0.6806, 0.3701, 0.6805, 0.3674, 0.6992, 0.3598, 0.6998, 0.3625, 0.6782, 0.303, 0.678, 0.3005, 0.7021, 0.2974, 0.7023, 0.2999, 0.6587, 0.3054, 0.6584, 0.303, 0.678, 0.3005, 0.6782, 0.303, 0.8699, 0.4016, 0.8699, 0.4034, 0.8504, 0.3982, 0.8506, 0.3964, 0.8497, 0.4038, 0.8495, 0.4059, 0.8257, 0.3995, 0.826, 0.3973, 0.8702, 0.4087, 0.8703, 0.4108, 0.8495, 0.4059, 0.8497, 0.4038, 0.6639, 0.3247, 0.6635, 0.3222, 0.6848, 0.3198, 0.6851, 0.3223, 0.6848, 0.3198, 0.6846, 0.3169, 0.709, 0.3138, 0.7092, 0.3168, 0.6635, 0.3222, 0.6634, 0.3193, 0.6846, 0.3169, 0.6848, 0.3198, 0.6634, 0.3193, 0.6636, 0.3167, 0.6844, 0.3142, 0.6846, 0.3169, 0.6786, 0.3085, 0.6785, 0.3059, 0.7026, 0.3028, 0.7028, 0.3055, 0.6587, 0.311, 0.6588, 0.3084, 0.6785, 0.3059, 0.6786, 0.3085, 0.6588, 0.3084, 0.6587, 0.3054, 0.6782, 0.303, 0.6785, 0.3059, 0.8008, 0.3929, 0.8007, 0.3951, 0.776, 0.3953, 0.7758, 0.3931, 0.826, 0.3973, 0.8257, 0.3995, 0.8007, 0.3951, 0.8008, 0.3929, 0.7095, 0.3192, 0.7092, 0.3168, 0.7344, 0.3144, 0.7347, 0.3168, 0.6451, 0.3119, 0.6458, 0.3093, 0.6588, 0.3084, 0.6587, 0.311, 0.637, 0.3112, 0.6382, 0.3087, 0.6458, 0.3093, 0.6451, 0.3119, 0.6382, 0.3087, 0.6385, 0.3058, 0.6459, 0.3063, 0.6458, 0.3093, 0.8835, 0.4042, 0.8844, 0.4066, 0.8701, 0.406, 0.8699, 0.4034, 0.8921, 0.4011, 0.8938, 0.403, 0.8844, 0.4066, 0.8835, 0.4042, 0.8938, 0.403, 0.8955, 0.4049, 0.8853, 0.409, 0.8844, 0.4066, 0.666, 0.375, 0.6665, 0.3725, 0.6806, 0.3701, 0.6809, 0.3728, 0.6553, 0.3722, 0.6567, 0.3701, 0.6665, 0.3725, 0.666, 0.375, 0.6567, 0.3701, 0.6582, 0.3681, 0.6671, 0.37, 0.6665, 0.3725, 0.6459, 0.3063, 0.6453, 0.3039, 0.6584, 0.303, 0.6587, 0.3054, 0.6385, 0.3058, 0.6377, 0.3033, 0.6453, 0.3039, 0.6459, 0.3063, 0.8909, 0.4, 0.8921, 0.4011, 0.8835, 0.4042, 0.8829, 0.4027, 0.8853, 0.409, 0.886, 0.4109, 0.8703, 0.4108, 0.8702, 0.4087, 0.8955, 0.4049, 0.8968, 0.4064, 0.886, 0.4109, 0.8853, 0.409, 0.6384, 0.3243, 0.6376, 0.3218, 0.6479, 0.3229, 0.6484, 0.3253, 0.8504, 0.3982, 0.8501, 0.4009, 0.8263, 0.3944, 0.8267, 0.3917, 0.8699, 0.4034, 0.8701, 0.406, 0.8501, 0.4009, 0.8504, 0.3982, 0.8701, 0.406, 0.8702, 0.4087, 0.8497, 0.4038, 0.8501, 0.4009, 0.7159, 0.2907, 0.7159, 0.2878, 0.7224, 0.2875, 0.7222, 0.2903, 0.709, 0.2911, 0.7088, 0.2883, 0.7159, 0.2878, 0.7159, 0.2907, 0.7088, 0.2883, 0.7087, 0.2861, 0.7162, 0.2857, 0.7159, 0.2878, 0.9013, 0.3974, 0.903, 0.3985, 0.8968, 0.4064, 0.8955, 0.4049, 0.904, 0.389, 0.9059, 0.3896, 0.903, 0.3985, 0.9013, 0.3974, 0.6634, 0.2989, 0.6633, 0.2964, 0.6727, 0.2957, 0.6727, 0.2981, 0.6727, 0.2957, 0.6724, 0.2927, 0.6816, 0.2909, 0.6821, 0.2938, 0.6633, 0.2964, 0.6631, 0.2935, 0.6724, 0.2927, 0.6727, 0.2957, 0.6631, 0.2935, 0.663, 0.2908, 0.6718, 0.2902, 0.6724, 0.2927, 0.7168, 0.2956, 0.7163, 0.2935, 0.7228, 0.2932, 0.7239, 0.2952, 0.7093, 0.2961, 0.7092, 0.294, 0.7163, 0.2935, 0.7168, 0.2956, 0.7092, 0.294, 0.709, 0.2911, 0.7159, 0.2907, 0.7163, 0.2935, 0.8967, 0.395, 0.899, 0.3962, 0.8938, 0.403, 0.8921, 0.4011, 0.8987, 0.3877, 0.9013, 0.3883, 0.899, 0.3962, 0.8967, 0.395, 0.9013, 0.3883, 0.904, 0.389, 0.9013, 0.3974, 0.899, 0.3962, 0.6479, 0.3229, 0.6479, 0.3199, 0.6634, 0.3193, 0.6635, 0.3222, 0.6376, 0.3218, 0.6379, 0.3189, 0.6479, 0.3199, 0.6479, 0.3229, 0.6379, 0.3189, 0.6391, 0.3164, 0.6486, 0.3174, 0.6479, 0.3199, 0.7023, 0.2915, 0.7021, 0.2887, 0.7088, 0.2883, 0.709, 0.2911, 0.6957, 0.2919, 0.6954, 0.2891, 0.7021, 0.2887, 0.7023, 0.2915, 0.6954, 0.2891, 0.6951, 0.287, 0.7017, 0.2866, 0.7021, 0.2887, 0.9048, 0.3815, 0.9068, 0.3819, 0.9059, 0.3896, 0.904, 0.389, 0.9052, 0.3748, 0.9073, 0.3753, 0.9068, 0.3819, 0.9048, 0.3815, 0.6491, 0.2989, 0.6489, 0.2964, 0.6555, 0.2965, 0.6557, 0.2989, 0.6486, 0.3486, 0.6507, 0.348, 0.652, 0.3548, 0.65, 0.3555, 0.6473, 0.342, 0.6494, 0.3414, 0.6507, 0.348, 0.6486, 0.3486, 0.6958, 0.2948, 0.6957, 0.2919, 0.7023, 0.2915, 0.7024, 0.2944, 0.6555, 0.2965, 0.6554, 0.2935, 0.6631, 0.2935, 0.6633, 0.2964, 0.6489, 0.2964, 0.6488, 0.2935, 0.6554, 0.2935, 0.6555, 0.2965, 0.6488, 0.2935, 0.6489, 0.2908, 0.6555, 0.2908, 0.6554, 0.2935, 0.8992, 0.3807, 0.902, 0.381, 0.9013, 0.3883, 0.8987, 0.3877, 0.8996, 0.374, 0.9024, 0.3744, 0.902, 0.381, 0.8992, 0.3807, 0.9024, 0.3744, 0.9052, 0.3748, 0.9048, 0.3815, 0.902, 0.381, 0.6487, 0.3655, 0.6508, 0.364, 0.6567, 0.3701, 0.6553, 0.3722, 0.6449, 0.3575, 0.6474, 0.3565, 0.6508, 0.364, 0.6487, 0.3655, 0.6474, 0.3565, 0.65, 0.3555, 0.6529, 0.3625, 0.6508, 0.364, 0.6432, 0.3501, 0.6459, 0.3494, 0.6474, 0.3565, 0.6449, 0.3575, 0.6419, 0.3435, 0.6446, 0.3428, 0.6459, 0.3494, 0.6432, 0.3501, 0.6446, 0.3428, 0.6473, 0.342, 0.6486, 0.3486, 0.6459, 0.3494, 0.6491, 0.2989, 0.6363, 0.2991, 0.6361, 0.2967, 0.6489, 0.2964, 0.9052, 0.3748, 0.9073, 0.362, 0.9093, 0.3626, 0.9073, 0.3753, 0.9024, 0.3744, 0.9045, 0.3614, 0.9073, 0.362, 0.9052, 0.3748, 0.8996, 0.374, 0.9018, 0.3608, 0.9045, 0.3614, 0.9024, 0.3744, 0.6954, 0.2891, 0.682, 0.2899, 0.6818, 0.2878, 0.6951, 0.287, 0.6957, 0.2919, 0.6822, 0.2927, 0.682, 0.2899, 0.6954, 0.2891, 0.6958, 0.2948, 0.6823, 0.2956, 0.6822, 0.2927, 0.6957, 0.2919, 0.6473, 0.342, 0.6435, 0.3291, 0.6455, 0.3284, 0.6494, 0.3414, 0.6446, 0.3428, 0.6408, 0.3301, 0.6435, 0.3291, 0.6473, 0.342, 0.6419, 0.3435, 0.6382, 0.331, 0.6408, 0.3301, 0.6446, 0.3428, 0.6488, 0.2935, 0.636, 0.2938, 0.6359, 0.2911, 0.6489, 0.2908, 0.6489, 0.2964, 0.6361, 0.2967, 0.636, 0.2938, 0.6488, 0.2935])
me_cylinder.materials.append(mat_ratcord)
me_cylinder.use_remesh_fix_poles = True
me_cylinder.use_remesh_preserve_attributes = False
me_cylinder.update()
me_cylinder_001 = bpy.data.meshes.new('Cylinder.001')
me_cylinder_001.from_pydata([(-22.35, -1.907e-06, -2.609), (22.35, 1.907e-06, -2.609), (-22.35, -1.845, -1.845), (22.35, -1.845, -1.845), (-22.35, -2.609, -1.855e-07), (22.35, -2.609, 2.81e-07), (-22.35, -1.845, 1.845), (22.35, -1.845, 1.845), (-22.35, -1.907e-06, 2.609), (22.35, 1.907e-06, 2.609), (-22.35, 1.845, 1.845), (22.35, 1.845, 1.845), (-22.35, 2.609, -3.41e-07), (22.35, 2.609, 1.255e-07), (-22.35, 1.845, -1.845), (22.35, 1.845, -1.845)], [], [(0, 1, 3, 2), (2, 3, 5, 4), (4, 5, 7, 6), (6, 7, 9, 8), (8, 9, 11, 10), (10, 11, 13, 12), (3, 1, 15, 13, 11, 9, 7, 5), (12, 13, 15, 14), (14, 15, 1, 0), (0, 2, 4, 6, 8, 10, 12, 14)])
me_cylinder_001.polygons.foreach_set('use_smooth', [True] * 10)
_uv = me_cylinder_001.uv_layers.new(name='UVMap')
_uv.uv.foreach_set('vector', [1.0, 0.5, 1.0, 1.0, 0.875, 1.0, 0.875, 0.5, 0.875, 0.5, 0.875, 1.0, 0.75, 1.0, 0.75, 0.5, 0.75, 0.5, 0.75, 1.0, 0.625, 1.0, 0.625, 0.5, 0.625, 0.5, 0.625, 1.0, 0.5, 1.0, 0.5, 0.5, 0.5, 0.5, 0.5, 1.0, 0.375, 1.0, 0.375, 0.5, 0.375, 0.5, 0.375, 1.0, 0.25, 1.0, 0.25, 0.5, 0.4197, 0.4197, 0.25, 0.49, 0.08029, 0.4197, 0.01, 0.25, 0.08029, 0.08029, 0.25, 0.01, 0.4197, 0.08029, 0.49, 0.25, 0.25, 0.5, 0.25, 1.0, 0.125, 1.0, 0.125, 0.5, 0.125, 0.5, 0.125, 1.0, 0.0, 1.0, 0.0, 0.5, 0.75, 0.49, 0.9197, 0.4197, 0.99, 0.25, 0.9197, 0.08029, 0.75, 0.01, 0.5803, 0.08029, 0.51, 0.25, 0.5803, 0.4197])
me_cylinder_001.use_remesh_fix_poles = True
me_cylinder_001.use_remesh_preserve_attributes = False
me_cylinder_001.update()

# ---- objects
ob_light = bpy.data.objects.new('Light', light_light)
ob_camera = bpy.data.objects.new('Camera', cam_camera)
ob_ratcord = bpy.data.objects.new('ratcord', me_cylinder)
ob_empty = bpy.data.objects.new('Empty', None)
ob_ratcord_col = bpy.data.objects.new('ratcord_col', me_cylinder_001)

# ---- transforms, parenting, visibility, modifiers, constraints
ob_light.location = (4.076, 1.005, 5.904)
ob_light.rotation_euler = (0.6503, 0.05522, 1.866)
ob_light.lock_rotations_4d = False
ob_light.empty_display_type = 'ARROWS'
ob_light.color = (0.0, 0.0, 0.0, 0.0)
ob_light.hide_render = True
ob_light.lineart.crease_threshold = 0.0
ob_camera.location = (7.359, -6.926, 4.958)
ob_camera.rotation_euler = (1.109, 0.0, 0.8149)
ob_camera.lock_rotations_4d = False
ob_camera.empty_display_type = 'ARROWS'
ob_camera.color = (0.0, 0.0, 0.0, 0.0)
ob_camera.hide_render = True
ob_camera.display_type = 'WIRE'
ob_camera.lineart.crease_threshold = 0.0
ob_ratcord.location = (0.0, 0.0, 0.0)
ob_ratcord.rotation_euler = (1.571, 0.0, 0.0)
ob_ratcord.scale = (1.8, 1.8, 1.8)
_m = ob_ratcord.modifiers.new('EdgeSplit', 'EDGE_SPLIT')
_m.split_angle = 0.9809
ob_empty.location = (-8.0, 0.0, 0.0)
ob_empty.rotation_euler = (1.571, 0.7436, 1.571)
ob_empty.scale = (5.647, 5.647, 5.647)
ob_empty.empty_display_type = 'IMAGE'
ob_empty.empty_display_size = 5.0
ob_ratcord_col.location = (0.0, 0.0, 0.0)
ob_ratcord_col.hide_render = True

# ---- collection membership
col_collection.objects.link(ob_light)
col_collection.objects.link(ob_camera)
col_collection.objects.link(ob_ratcord)
col_collection.objects.link(ob_empty)
col_collection.objects.link(ob_ratcord_col)

# ---- scene / render settings (as saved in the file)
scene.camera = ob_camera
scene.frame_start = 1; scene.frame_end = 250; scene.frame_set(1)
scene.render.engine = 'CYCLES'
scene.cycles.sampling_pattern = 'TABULATED_SOBOL'
scene.cycles.use_light_tree = False
scene.cycles.bake_type = 'DIFFUSE'
scene.view_settings.view_transform = 'Filmic'
bpy.context.view_layer.update()

# ---- added for rendering (the .blend has no usable light): sun
light_auto_sun = bpy.data.lights.new('AutoSun', 'SUN')
light_auto_sun.energy = 3.0
light_auto_sun.angle = 0.0523599
ob_auto_sun = bpy.data.objects.new('AutoSun', light_auto_sun)
scene.collection.objects.link(ob_auto_sun)
ob_auto_sun.rotation_euler = (0.872665, 0.174533, 0.523599)
bpy.context.view_layer.update()
